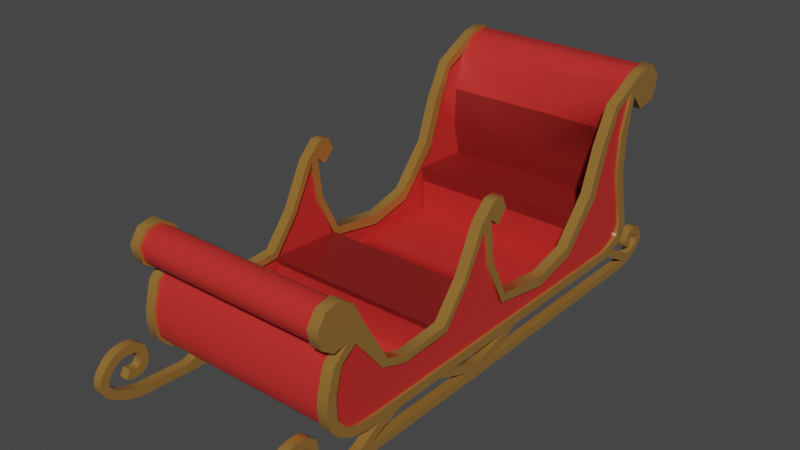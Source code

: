 # Source: Sledge.blend  (saved by Blender 4.0.36; exported with 4.5.12 LTS)
import bpy
from mathutils import Matrix  # noqa: F401  (used for matrix-valued properties, if any)

bpy.ops.wm.read_factory_settings(use_empty=True)
scene = bpy.context.scene
scene.name = 'Scene'

# ---- collections
col_collection = bpy.data.collections.new('Collection'); scene.collection.children.link(col_collection)

# ---- materials (node trees are filled in below, after node groups)
mat_red = bpy.data.materials.new('Red')
mat_red.alpha_threshold = 0.0
mat_red.use_transparent_shadow = False
mat_red.roughness = 0.5
mat_red.line_color = (0.0, 0.0, 0.0, 1.0)
mat_gold = bpy.data.materials.new('Gold')
mat_gold.use_transparent_shadow = False
mat_red2 = bpy.data.materials.new('Red2')
mat_red2.alpha_threshold = 0.0
mat_red2.use_transparent_shadow = False
mat_red2.roughness = 0.5
mat_red2.line_color = (0.0, 0.0, 0.0, 1.0)

# ---- node groups
ng_auto_smooth = bpy.data.node_groups.new('Auto Smooth', 'GeometryNodeTree')
_s = ng_auto_smooth.interface.new_socket(name='Geometry', in_out='OUTPUT', socket_type='NodeSocketGeometry')
_s = ng_auto_smooth.interface.new_socket(name='Geometry', in_out='INPUT', socket_type='NodeSocketGeometry')
_s = ng_auto_smooth.interface.new_socket(name='Angle', in_out='INPUT', socket_type='NodeSocketFloat')
_s.subtype = 'ANGLE'
_s.min_value = 0.0
_s.max_value = 3.142
ng_auto_smooth.is_modifier = True
_N = ng_auto_smooth.nodes; _L = ng_auto_smooth.links
n0 = _N.new('NodeGroupOutput'); n0.name = 'Group Output'; n0.location = (480, -100)
n1 = _N.new('NodeGroupInput'); n1.name = 'Group Input'; n1.location = (-420, -300)
n2 = _N.new('NodeGroupInput'); n2.name = 'Group Input.001'; n2.location = (-60, -100)
n3 = _N.new('GeometryNodeSetShadeSmooth'); n3.name = 'Set Shade Smooth'; n3.location = (120, -100)
n3.domain = 'EDGE'
n4 = _N.new('GeometryNodeSetShadeSmooth'); n4.name = 'Set Shade Smooth.001'; n4.location = (300, -100)
n5 = _N.new('GeometryNodeInputMeshEdgeAngle'); n5.name = 'Edge Angle'; n5.location = (-420, -220)
n6 = _N.new('GeometryNodeInputEdgeSmooth'); n6.name = 'Is Edge Smooth'; n6.location = (-60, -160)
n7 = _N.new('GeometryNodeInputShadeSmooth'); n7.name = 'Is Face Smooth'; n7.location = (-240, -340)
n8 = _N.new('FunctionNodeBooleanMath'); n8.name = 'Boolean Math'; n8.location = (-60, -220)
n9 = _N.new('FunctionNodeCompare'); n9.name = 'Compare'; n9.location = (-240, -180)
n9.operation = 'LESS_EQUAL'
_L.new(n5.outputs[0], n9.inputs[0])
_L.new(n4.outputs[0], n0.inputs[0])
_L.new(n1.outputs[1], n9.inputs[1])
_L.new(n9.outputs[0], n8.inputs[0])
_L.new(n7.outputs[0], n8.inputs[1])
_L.new(n2.outputs[0], n3.inputs[0])
_L.new(n6.outputs[0], n3.inputs[1])
_L.new(n3.outputs[0], n4.inputs[0])
_L.new(n8.outputs[0], n3.inputs[2])
n0.is_active_output = True

# ---- material node trees
mat_red.use_nodes = True; mat_red.node_tree.nodes.clear()
_N = mat_red.node_tree.nodes; _L = mat_red.node_tree.links
n0 = _N.new('ShaderNodeOutputMaterial'); n0.name = 'Material Output'; n0.location = (300, 300)
n1 = _N.new('ShaderNodeBsdfPrincipled'); n1.name = 'Principled BSDF'; n1.location = (10, 300)
n1.distribution = 'GGX'
n1.subsurface_method = 'RANDOM_WALK_SKIN'
n1.inputs[0].default_value = (0.5628, 0.02946, 0.02559, 1.0)
n1.inputs[2].default_value = 0.2938
n1.inputs[3].default_value = 1.45
n1.inputs[13].default_value = 0.2835
n1.inputs[27].default_value = (0.0, 0.0, 0.0, 1.0)
n1.inputs[28].default_value = 1.0
_L.new(n1.outputs[0], n0.inputs[0])
n0.is_active_output = True
mat_gold.use_nodes = True; mat_gold.node_tree.nodes.clear()
_N = mat_gold.node_tree.nodes; _L = mat_gold.node_tree.links
n0 = _N.new('ShaderNodeBsdfPrincipled'); n0.name = 'Principled BSDF'; n0.location = (10, 300)
n0.inputs[0].default_value = (0.4327, 0.2224, 0.05035, 1.0)
n0.inputs[1].default_value = 0.3857
n0.inputs[2].default_value = 0.1807
n0.inputs[3].default_value = 1.45
n0.inputs[13].default_value = 0.9021
n1 = _N.new('ShaderNodeOutputMaterial'); n1.name = 'Material Output'; n1.location = (300, 300)
_L.new(n0.outputs[0], n1.inputs[0])
n1.is_active_output = True
mat_red2.use_nodes = True; mat_red2.node_tree.nodes.clear()
_N = mat_red2.node_tree.nodes; _L = mat_red2.node_tree.links
n0 = _N.new('ShaderNodeOutputMaterial'); n0.name = 'Material Output'; n0.location = (300, 300)
n1 = _N.new('ShaderNodeBsdfPrincipled'); n1.name = 'Principled BSDF'; n1.location = (10, 300)
n1.distribution = 'GGX'
n1.subsurface_method = 'RANDOM_WALK_SKIN'
n1.inputs[0].default_value = (0.2329, 0.01454, 0.01282, 1.0)
n1.inputs[2].default_value = 0.2938
n1.inputs[3].default_value = 1.45
n1.inputs[13].default_value = 0.2835
n1.inputs[27].default_value = (0.0, 0.0, 0.0, 1.0)
n1.inputs[28].default_value = 1.0
_L.new(n1.outputs[0], n0.inputs[0])
n0.is_active_output = True

# ---- world
world_world = bpy.data.worlds.new('World'); scene.world = world_world
world_world.use_nodes = True; world_world.node_tree.nodes.clear()
_N = world_world.node_tree.nodes; _L = world_world.node_tree.links
n0 = _N.new('ShaderNodeOutputWorld'); n0.name = 'World Output'; n0.location = (300, 300)
n1 = _N.new('ShaderNodeBackground'); n1.name = 'Background'; n1.location = (10, 300)
n1.inputs[0].default_value = (0.05088, 0.05088, 0.05088, 1.0)
_L.new(n1.outputs[0], n0.inputs[0])
n0.is_active_output = True
world_world.color = (0.05088, 0.05088, 0.05088)
world_world.use_sun_shadow = False
world_world.sun_shadow_jitter_overblur = 0.0

# ---- meshes
me_cube_001 = bpy.data.meshes.new('Cube.001')
me_cube_001.from_pydata([(-1.334, -1.86, 0.2987), (-1.334, 2.739, 0.2987), (-1.334, -2.111, 0.3448), (-1.334, -2.305, 0.4487), (-1.334, -2.427, 0.5898), (-1.334, -2.459, 0.7867), (-1.334, -2.446, 0.9586), (-1.334, -2.357, 1.271), (-1.334, -2.136, 1.473), (-1.334, -2.34, 1.436), (-1.334, -2.51, 1.553), (-1.334, -2.547, 1.757), (-1.334, -2.43, 1.928), (-1.334, -2.226, 1.965), (-1.334, -2.055, 1.848), (-1.334, -1.906, 1.559), (-1.334, -1.578, 0.9993), (-1.334, -1.276, 0.8806), (-1.334, -0.6591, 0.9173), (-1.334, -0.3268, 1.325), (-1.334, -0.04333, 1.881), (-1.334, 0.158, 2.071), (-1.334, 0.3107, 2.082), (-1.334, 0.3897, 1.912), (-1.334, 0.2463, 1.757), (-1.334, -2.018, 1.644), (-1.334, 0.1899, 1.341), (-1.334, 0.4447, 0.8252), (-1.334, 1.208, 0.7224), (-1.334, 1.725, 0.8515), (-1.334, 2.19, 1.39), (-1.334, 2.392, 1.944), (-1.334, 2.637, 2.4), (-1.334, 3.164, 2.67), (-1.334, 3.444, 2.724), (-1.334, 3.63, 2.508), (-1.334, 3.536, 2.239), (-1.334, 3.256, 2.186), (-1.334, 3.07, 2.402), (-1.334, 2.969, 1.922), (-1.334, 2.967, 1.4), (-1.334, 3.071, 0.9731), (-1.334, 3.144, 0.6534), (-1.334, 3.11, 0.4713), (-1.334, 2.967, 0.3904), (-1.334, -1.789, 0.4209), (-1.334, 2.643, 0.4204), (-1.334, -2.051, 0.4413), (-1.334, -2.199, 0.5189), (-1.334, -2.312, 0.6552), (-1.334, -2.326, 0.8081), (-1.334, -2.323, 0.9538), (-1.334, -2.239, 1.26), (-1.334, -2.039, 1.401), (-1.334, -1.656, 0.9252), (-1.334, -1.31, 0.7979), (-1.334, -0.6182, 0.8289), (-1.334, -0.2792, 1.263), (-1.334, 0.03392, 1.844), (-1.334, 0.112, 1.3), (-1.334, 0.3929, 0.7263), (-1.334, 1.177, 0.583), (-1.334, 1.766, 0.7156), (-1.334, 2.302, 1.302), (-1.334, 2.499, 1.875), (-1.334, 2.693, 2.309), (-1.334, 3.005, 2.487), (-1.334, 2.833, 1.972), (-1.334, 2.817, 1.441), (-1.334, 2.923, 1.005), (-1.334, 2.992, 0.7035), (-1.334, 2.948, 0.5444), (-1.334, 2.815, 0.4772), (-1.334, -2.279, 1.705), (-1.334, 3.35, 2.46), (-1.337, 0.2354, 1.939), (-1.334, 0.1183, 1.871), (-1.334, -1.349, 0.2987), (-1.334, -0.7226, 0.2987), (-1.334, 0.4066, 0.2987), (-1.334, 1.206, 0.2987), (-1.334, 1.717, 0.2987), (-1.334, 2.228, 0.2987), (-1.334, -1.297, 0.4208), (-1.334, -0.6976, 0.4208), (-1.334, 0.3906, 0.4206), (-1.334, 1.166, 0.4205), (-1.334, 1.658, 0.4205), (-1.334, 2.151, 0.4204), (-1.299, -1.789, 0.4209), (-1.299, 2.643, 0.4204), (-1.299, -2.051, 0.4413), (-1.299, -2.199, 0.5189), (-1.299, -2.312, 0.6553), (-1.299, -2.326, 0.8081), (-1.299, -2.323, 0.9538), (-1.299, -2.239, 1.26), (-1.299, -2.039, 1.401), (-1.299, -1.656, 0.9252), (-1.299, -1.313, 0.7965), (-1.299, -0.6182, 0.8289), (-1.299, -0.2792, 1.263), (-1.299, 0.03392, 1.844), (-1.299, 0.112, 1.3), (-1.299, 0.3929, 0.7263), (-1.299, 1.177, 0.583), (-1.299, 1.766, 0.7156), (-1.299, 2.302, 1.302), (-1.299, 2.499, 1.875), (-1.299, 2.693, 2.309), (-1.299, 3.005, 2.487), (-1.299, 2.833, 1.972), (-1.299, 2.817, 1.441), (-1.299, 2.923, 1.005), (-1.299, 2.992, 0.7035), (-1.299, 2.948, 0.5444), (-1.299, 2.815, 0.4772), (-1.299, -1.297, 0.4208), (-1.299, -0.6976, 0.4208), (-1.299, 0.3906, 0.4206), (-1.299, 1.166, 0.4205), (-1.299, 1.658, 0.4205), (-1.299, 2.151, 0.4204), (-1.199, -1.86, 0.2987), (-1.199, 2.739, 0.2987), (-1.199, -2.111, 0.3448), (-1.199, -2.305, 0.4487), (-1.199, -2.428, 0.591), (-1.199, -2.459, 0.7875), (-1.199, -2.446, 0.9586), (-1.199, -2.357, 1.271), (-1.199, -2.136, 1.473), (-1.199, -2.34, 1.436), (-1.199, -2.51, 1.553), (-1.199, -2.547, 1.757), (-1.199, -2.43, 1.928), (-1.199, -2.226, 1.965), (-1.199, -2.055, 1.848), (-1.199, -1.906, 1.559), (-1.199, -1.578, 0.9993), (-1.199, -1.276, 0.8806), (-1.199, -0.6591, 0.9173), (-1.199, -0.3268, 1.325), (-1.199, -0.04333, 1.881), (-1.199, 0.158, 2.071), (-1.199, 0.3107, 2.082), (-1.199, 0.3897, 1.912), (-1.199, 0.2463, 1.757), (-1.199, 0.1899, 1.341), (-1.199, 0.4447, 0.8252), (-1.199, 1.208, 0.7224), (-1.199, 1.725, 0.8515), (-1.199, 2.19, 1.39), (-1.199, 2.392, 1.944), (-1.199, 2.637, 2.4), (-1.199, 3.164, 2.67), (-1.199, 3.444, 2.724), (-1.199, 3.63, 2.508), (-1.199, 3.536, 2.239), (-1.199, 3.256, 2.186), (-1.199, 3.07, 2.402), (-1.199, 2.969, 1.922), (-1.199, 2.967, 1.4), (-1.199, 3.071, 0.9731), (-1.199, 3.144, 0.6534), (-1.199, 3.11, 0.4713), (-1.199, 2.967, 0.3904), (-1.199, -1.789, 0.4209), (-1.199, 2.643, 0.4204), (-1.199, -2.051, 0.4413), (-1.199, -2.199, 0.5189), (-1.199, -2.312, 0.6553), (-1.199, -2.326, 0.8081), (-1.199, -2.323, 0.9538), (-1.199, -2.239, 1.26), (-1.199, -2.039, 1.401), (-1.199, -1.656, 0.9252), (-1.199, -1.31, 0.7979), (-1.199, -0.6182, 0.8289), (-1.199, -0.2792, 1.263), (-1.199, 0.03392, 1.844), (-1.199, 0.112, 1.3), (-1.199, 0.3929, 0.7263), (-1.199, 1.177, 0.583), (-1.199, 1.766, 0.7156), (-1.199, 2.302, 1.302), (-1.199, 2.499, 1.875), (-1.199, 2.693, 2.309), (-1.199, 3.034, 2.471), (-1.207, 2.825, 1.442), (-1.207, 2.931, 1.007), (-1.199, 2.992, 0.7035), (-1.199, 2.948, 0.5444), (-1.199, 2.815, 0.4772), (-1.196, 0.2354, 1.939), (-1.199, 0.1183, 1.871), (-1.199, -1.349, 0.2987), (-1.199, -0.7226, 0.2987), (-1.199, 0.4066, 0.2987), (-1.199, 1.206, 0.2987), (-1.199, 1.717, 0.2987), (-1.199, 2.228, 0.2987), (-1.199, -1.297, 0.4208), (-1.199, -0.6976, 0.4208), (-1.199, 0.3906, 0.4206), (-1.199, 1.166, 0.4205), (-1.199, 1.658, 0.4205), (-1.199, 2.151, 0.4204), (-1.234, -1.789, 0.4209), (-1.234, 2.643, 0.4204), (-1.234, -2.051, 0.4413), (-1.234, -2.199, 0.5189), (-1.234, -2.312, 0.6553), (-1.234, -2.326, 0.8081), (-1.234, -2.323, 0.9538), (-1.234, -2.239, 1.26), (-1.234, -2.039, 1.401), (-1.234, -1.656, 0.9252), (-1.234, -1.313, 0.7965), (-1.234, -0.6182, 0.8289), (-1.234, -0.2792, 1.263), (-1.234, 0.03392, 1.844), (-1.234, 0.112, 1.3), (-1.234, 0.3929, 0.7263), (-1.234, 1.177, 0.583), (-1.234, 1.766, 0.7156), (-1.234, 2.302, 1.302), (-1.234, 2.499, 1.875), (-1.234, 2.693, 2.309), (-1.234, 3.005, 2.487), (-1.234, 2.992, 0.7035), (-1.234, 2.948, 0.5444), (-1.234, 2.815, 0.4772), (-1.234, -1.297, 0.4208), (-1.234, -0.6976, 0.4208), (-1.234, 0.3906, 0.4206), (-1.234, 1.166, 0.4205), (-1.234, 1.658, 0.4205), (-1.234, 2.151, 0.4204), (-1.266, -1.86, 0.2987), (-1.266, 2.739, 0.2987), (-1.266, -2.111, 0.3448), (-1.266, -2.305, 0.4487), (-1.266, -2.428, 0.591), (-1.266, -2.459, 0.7875), (-1.266, -2.446, 0.9586), (-1.266, -2.357, 1.271), (-1.266, -2.136, 1.473), (-1.266, -2.34, 1.436), (-1.266, -2.51, 1.553), (-1.266, -2.547, 1.757), (-1.266, -2.43, 1.928), (-1.266, -2.226, 1.965), (-1.266, -2.055, 1.848), (-1.266, -1.906, 1.559), (-1.266, -1.578, 0.9993), (-1.266, -1.276, 0.8806), (-1.266, -0.6591, 0.9173), (-1.266, -0.3268, 1.325), (-1.266, -0.04333, 1.881), (-1.266, 0.158, 2.071), (-1.266, 0.3106, 2.082), (-1.266, 0.3896, 1.912), (-1.266, 0.2463, 1.757), (-1.266, 0.1899, 1.341), (-1.266, 0.4447, 0.8252), (-1.266, 1.208, 0.7224), (-1.266, 1.725, 0.8515), (-1.266, 2.19, 1.39), (-1.266, 2.392, 1.944), (-1.266, 2.637, 2.4), (-1.266, 3.164, 2.67), (-1.266, 3.444, 2.724), (-1.266, 3.63, 2.508), (-1.266, 3.536, 2.239), (-1.266, 3.256, 2.186), (-1.266, 3.07, 2.402), (-1.266, 2.969, 1.922), (-1.266, 2.967, 1.4), (-1.266, 3.071, 0.9731), (-1.266, 3.144, 0.6534), (-1.266, 3.11, 0.4713), (-1.266, 2.967, 0.3904), (-1.266, 0.1183, 1.871), (-1.266, 2.228, 0.2987), (-1.266, 1.717, 0.2987), (-1.266, 1.206, 0.2987), (-1.266, 0.4066, 0.2987), (-1.266, -1.349, 0.2987), (-1.266, -0.7226, 0.2987), (-1.199, 2.228, 0.3316), (-1.199, 2.733, 0.331), (-1.199, -2.1, 0.3758), (-1.199, -1.857, 0.3315), (-1.199, -2.284, 0.4744), (-1.199, -2.398, 0.6049), (-1.199, -2.426, 0.7888), (-1.199, -2.414, 0.9528), (-1.199, -2.329, 1.253), (-1.199, -2.106, 1.488), (-1.199, -2.333, 1.468), (-1.199, -2.482, 1.571), (-1.199, -2.515, 1.75), (-1.199, -2.412, 1.9), (-1.199, -2.233, 1.933), (-1.199, -2.08, 1.826), (-1.199, -1.939, 1.563), (-1.105e-06, 3.433, 2.693), (-1.199, 3.433, 2.693), (-1.199, 3.181, 2.642), (-1.199, 3.598, 2.502), (-1.199, 3.515, 2.264), (-1.199, 3.267, 2.217), (-1.199, 3.062, 2.434), (-1.199, 2.936, 1.926), (-1.199, 2.934, 1.396), (-1.199, 3.039, 0.9656), (-1.199, 3.111, 0.6527), (-1.199, 3.083, 0.4904), (-1.199, 2.952, 0.4201), (-1.199, 2.151, 0.3875), (-1.199, 2.648, 0.3879), (-1.199, -2.06, 0.4096), (-1.199, -1.79, 0.388), (-1.199, -2.22, 0.4933), (-1.199, -2.342, 0.6428), (-1.199, -2.359, 0.8069), (-1.199, -2.356, 0.9585), (-1.199, -2.266, 1.279), (-1.199, -2.061, 1.426), (-1.207, 2.841, 1.97), (-1.199, 3.025, 0.7028), (-1.199, 2.974, 0.5235), (-1.199, 2.828, 0.4468), (-2.201e-07, -2.426, 0.7888), (-1.067e-06, 3.181, 2.642), (-2.243e-07, -2.398, 0.6049), (-2.415e-07, -2.284, 0.4744), (-2.692e-07, -2.1, 0.3758), (-1.199, 0.4066, 0.3316), (-6.478e-07, 0.4066, 0.3316), (-8.367e-07, 1.658, 0.3876), (-1.199, 1.658, 0.3876), (-7.624e-07, 1.166, 0.3876), (-1.199, 1.166, 0.3876), (-1.199, 0.3906, 0.3877), (-2.752e-07, -2.061, 1.426), (-4.81e-07, -0.6976, 0.3879), (-1.199, -0.6976, 0.3879), (-2.443e-07, -2.266, 1.279), (-3.906e-07, -1.297, 0.3879), (-1.199, -1.297, 0.3879), (-2.306e-07, -2.356, 0.9585), (-9.228e-07, 2.228, 0.3316), (-1.044e-06, 3.034, 2.471), (-1.019e-06, 2.866, 1.966), (-2.302e-07, -2.359, 0.8069), (-7.685e-07, 1.206, 0.3316), (-1.199, 1.206, 0.3316), (-1.199, 1.717, 0.3316), (-8.456e-07, 1.717, 0.3316), (-2.327e-07, -2.342, 0.6429), (-1.199, -0.7226, 0.3316), (-4.772e-07, -0.7226, 0.3316), (-2.512e-07, -2.22, 0.4933), (-3.059e-07, -1.857, 0.3315), (-1.199, -1.349, 0.3316), (-3.826e-07, -1.349, 0.3316), (-3.16e-07, -1.79, 0.388), (-2.754e-07, -2.06, 0.4096), (-9.111e-07, 2.151, 0.3875), (-9.99e-07, 2.733, 0.331), (-1.032e-06, 2.952, 0.4201), (-2.936e-07, -1.939, 1.563), (-1.052e-06, 3.083, 0.4904), (-2.723e-07, -2.08, 1.826), (-2.492e-07, -2.233, 1.933), (-1.056e-06, 3.111, 0.6527), (-1.045e-06, 3.039, 0.9656), (-2.219e-07, -2.414, 0.9528), (-2.347e-07, -2.329, 1.253), (-2.683e-07, -2.106, 1.488), (-2.341e-07, -2.333, 1.468), (-2.115e-07, -2.482, 1.571), (-2.066e-07, -2.515, 1.75), (-2.222e-07, -2.412, 1.9), (-1.13e-06, 3.598, 2.502), (-1.117e-06, 3.515, 2.264), (-1.08e-06, 3.267, 2.217), (-1.049e-06, 3.062, 2.434), (-1.03e-06, 2.936, 1.926), (-1.029e-06, 2.934, 1.396), (-1.017e-06, 2.85, 1.445), (-1.033e-06, 2.955, 1.012), (-6.453e-07, 0.3906, 0.3877), (-1.199, -0.5944, 0.7313), (-1.199, 0.3691, 0.7868), (-4.966e-07, -0.5944, 0.7313), (-6.421e-07, 0.3691, 0.7868), (-1.199, -0.654, 0.8427), (-4.876e-07, -0.654, 0.8427), (-1.199, 2.11, 1.058), (-9.049e-07, 2.11, 1.058), (-1.199, 2.151, 0.8531), (-9.111e-07, 2.151, 0.8531), (1.334, -1.86, 0.2987), (1.334, 2.739, 0.2987), (1.334, -2.111, 0.3448), (1.334, -2.305, 0.4487), (1.334, -2.427, 0.5898), (1.334, -2.459, 0.7867), (1.334, -2.446, 0.9586), (1.334, -2.357, 1.271), (1.334, -2.136, 1.473), (1.334, -2.34, 1.436), (1.334, -2.51, 1.553), (1.334, -2.547, 1.757), (1.334, -2.43, 1.928), (1.334, -2.226, 1.965), (1.334, -2.055, 1.848), (1.334, -1.906, 1.559), (1.334, -1.578, 0.9993), (1.334, -1.276, 0.8806), (1.334, -0.6591, 0.9173), (1.334, -0.3268, 1.325), (1.334, -0.04333, 1.881), (1.334, 0.158, 2.071), (1.334, 0.3107, 2.082), (1.334, 0.3897, 1.912), (1.334, 0.2463, 1.757), (1.334, -2.018, 1.644), (1.334, 0.1899, 1.341), (1.334, 0.4447, 0.8252), (1.334, 1.208, 0.7224), (1.334, 1.725, 0.8515), (1.334, 2.19, 1.39), (1.334, 2.392, 1.944), (1.334, 2.637, 2.4), (1.334, 3.164, 2.67), (1.334, 3.444, 2.724), (1.334, 3.63, 2.508), (1.334, 3.536, 2.239), (1.334, 3.256, 2.186), (1.334, 3.07, 2.402), (1.334, 2.969, 1.922), (1.334, 2.967, 1.4), (1.334, 3.071, 0.9731), (1.334, 3.144, 0.6534), (1.334, 3.11, 0.4713), (1.334, 2.967, 0.3904), (1.334, -1.789, 0.4209), (1.334, 2.643, 0.4204), (1.334, -2.051, 0.4413), (1.334, -2.199, 0.5189), (1.334, -2.312, 0.6552), (1.334, -2.326, 0.8081), (1.334, -2.323, 0.9538), (1.334, -2.239, 1.26), (1.334, -2.039, 1.401), (1.334, -1.656, 0.9252), (1.334, -1.31, 0.7979), (1.334, -0.6182, 0.8289), (1.334, -0.2792, 1.263), (1.334, 0.03392, 1.844), (1.334, 0.112, 1.3), (1.334, 0.3929, 0.7263), (1.334, 1.177, 0.583), (1.334, 1.766, 0.7156), (1.334, 2.302, 1.302), (1.334, 2.499, 1.875), (1.334, 2.693, 2.309), (1.334, 3.005, 2.487), (1.334, 2.833, 1.972), (1.334, 2.817, 1.441), (1.334, 2.923, 1.005), (1.334, 2.992, 0.7035), (1.334, 2.948, 0.5444), (1.334, 2.815, 0.4772), (1.334, -2.279, 1.705), (1.334, 3.35, 2.46), (1.337, 0.2354, 1.939), (1.334, 0.1183, 1.871), (1.334, -1.349, 0.2987), (1.334, -0.7226, 0.2987), (1.334, 0.4066, 0.2987), (1.334, 1.206, 0.2987), (1.334, 1.717, 0.2987), (1.334, 2.228, 0.2987), (1.334, -1.297, 0.4208), (1.334, -0.6976, 0.4208), (1.334, 0.3906, 0.4206), (1.334, 1.166, 0.4205), (1.334, 1.658, 0.4205), (1.334, 2.151, 0.4204), (1.299, -1.789, 0.4209), (1.299, 2.643, 0.4204), (1.299, -2.051, 0.4413), (1.299, -2.199, 0.5189), (1.299, -2.312, 0.6553), (1.299, -2.326, 0.8081), (1.299, -2.323, 0.9538), (1.299, -2.239, 1.26), (1.299, -2.039, 1.401), (1.299, -1.656, 0.9252), (1.299, -1.313, 0.7965), (1.299, -0.6182, 0.8289), (1.299, -0.2792, 1.263), (1.299, 0.03392, 1.844), (1.299, 0.112, 1.3), (1.299, 0.3929, 0.7263), (1.299, 1.177, 0.583), (1.299, 1.766, 0.7156), (1.299, 2.302, 1.302), (1.299, 2.499, 1.875), (1.299, 2.693, 2.309), (1.299, 3.005, 2.487), (1.299, 2.833, 1.972), (1.299, 2.817, 1.441), (1.299, 2.923, 1.005), (1.299, 2.992, 0.7035), (1.299, 2.948, 0.5444), (1.299, 2.815, 0.4772), (1.299, -1.297, 0.4208), (1.299, -0.6976, 0.4208), (1.299, 0.3906, 0.4206), (1.299, 1.166, 0.4205), (1.299, 1.658, 0.4205), (1.299, 2.151, 0.4204), (1.199, -1.86, 0.2987), (1.199, 2.739, 0.2987), (1.199, -2.111, 0.3448), (1.199, -2.305, 0.4487), (1.199, -2.428, 0.591), (1.199, -2.459, 0.7875), (1.199, -2.446, 0.9586), (1.199, -2.357, 1.271), (1.199, -2.136, 1.473), (1.199, -2.34, 1.436), (1.199, -2.51, 1.553), (1.199, -2.547, 1.757), (1.199, -2.43, 1.928), (1.199, -2.226, 1.965), (1.199, -2.055, 1.848), (1.199, -1.906, 1.559), (1.199, -1.578, 0.9993), (1.199, -1.276, 0.8806), (1.199, -0.6591, 0.9173), (1.199, -0.3268, 1.325), (1.199, -0.04333, 1.881), (1.199, 0.158, 2.071), (1.199, 0.3107, 2.082), (1.199, 0.3897, 1.912), (1.199, 0.2463, 1.757), (1.199, 0.1899, 1.341), (1.199, 0.4447, 0.8252), (1.199, 1.208, 0.7224), (1.199, 1.725, 0.8515), (1.199, 2.19, 1.39), (1.199, 2.392, 1.944), (1.199, 2.637, 2.4), (1.199, 3.164, 2.67), (1.199, 3.444, 2.724), (1.199, 3.63, 2.508), (1.199, 3.536, 2.239), (1.199, 3.256, 2.186), (1.199, 3.07, 2.402), (1.199, 2.969, 1.922), (1.199, 2.967, 1.4), (1.199, 3.071, 0.9731), (1.199, 3.144, 0.6534), (1.199, 3.11, 0.4713), (1.199, 2.967, 0.3904), (1.199, -1.789, 0.4209), (1.199, 2.643, 0.4204), (1.199, -2.051, 0.4413), (1.199, -2.199, 0.5189), (1.199, -2.312, 0.6553), (1.199, -2.326, 0.8081), (1.199, -2.323, 0.9538), (1.199, -2.239, 1.26), (1.199, -2.039, 1.401), (1.199, -1.656, 0.9252), (1.199, -1.31, 0.7979), (1.199, -0.6182, 0.8289), (1.199, -0.2792, 1.263), (1.199, 0.03392, 1.844), (1.199, 0.112, 1.3), (1.199, 0.3929, 0.7263), (1.199, 1.177, 0.583), (1.199, 1.766, 0.7156), (1.199, 2.302, 1.302), (1.199, 2.499, 1.875), (1.199, 2.693, 2.309), (1.207, 2.825, 1.442), (1.207, 2.931, 1.007), (1.199, 2.992, 0.7035), (1.199, 2.948, 0.5444), (1.199, 2.815, 0.4772), (1.196, 0.2354, 1.939), (1.199, 0.1183, 1.871), (1.199, -1.349, 0.2987), (1.199, -0.7226, 0.2987), (1.199, 0.4066, 0.2987), (1.199, 1.206, 0.2987), (1.199, 1.717, 0.2987), (1.199, 2.228, 0.2987), (1.199, -1.297, 0.4208), (1.199, -0.6976, 0.4208), (1.199, 0.3906, 0.4206), (1.199, 1.166, 0.4205), (1.199, 1.658, 0.4205), (1.199, 2.151, 0.4204), (1.234, -1.789, 0.4209), (1.234, 2.643, 0.4204), (1.234, -2.051, 0.4413), (1.234, -2.199, 0.5189), (1.234, -2.312, 0.6553), (1.234, -2.326, 0.8081), (1.234, -2.323, 0.9538), (1.234, -2.239, 1.26), (1.234, -2.039, 1.401), (1.234, -1.656, 0.9252), (1.234, -1.313, 0.7965), (1.234, -0.6182, 0.8289), (1.234, -0.2792, 1.263), (1.234, 0.03392, 1.844), (1.234, 0.112, 1.3), (1.234, 0.3929, 0.7263), (1.234, 1.177, 0.583), (1.234, 1.766, 0.7156), (1.234, 2.302, 1.302), (1.234, 2.499, 1.875), (1.234, 2.693, 2.309), (1.234, 3.005, 2.487), (1.234, 2.992, 0.7035), (1.234, 2.948, 0.5444), (1.234, 2.815, 0.4772), (1.234, -1.297, 0.4208), (1.234, -0.6976, 0.4208), (1.234, 0.3906, 0.4206), (1.234, 1.166, 0.4205), (1.234, 1.658, 0.4205), (1.234, 2.151, 0.4204), (1.266, -1.86, 0.2987), (1.266, 2.739, 0.2987), (1.266, -2.111, 0.3448), (1.266, -2.305, 0.4487), (1.266, -2.428, 0.591), (1.266, -2.459, 0.7875), (1.266, -2.446, 0.9586), (1.266, -2.357, 1.271), (1.266, -2.136, 1.473), (1.266, -2.34, 1.436), (1.266, -2.51, 1.553), (1.266, -2.547, 1.757), (1.266, -2.43, 1.928), (1.266, -2.226, 1.965), (1.266, -2.055, 1.848), (1.266, -1.906, 1.559), (1.266, -1.578, 0.9993), (1.266, -1.276, 0.8806), (1.266, -0.6591, 0.9173), (1.266, -0.3268, 1.325), (1.266, -0.04333, 1.881), (1.266, 0.158, 2.071), (1.266, 0.3106, 2.082), (1.266, 0.3896, 1.912), (1.266, 0.2463, 1.757), (1.266, 0.1899, 1.341), (1.266, 0.4447, 0.8252), (1.266, 1.208, 0.7224), (1.266, 1.725, 0.8515), (1.266, 2.19, 1.39), (1.266, 2.392, 1.944), (1.266, 2.637, 2.4), (1.266, 3.164, 2.67), (1.266, 3.444, 2.724), (1.266, 3.63, 2.508), (1.266, 3.536, 2.239), (1.266, 3.256, 2.186), (1.266, 3.07, 2.402), (1.266, 2.969, 1.922), (1.266, 2.967, 1.4), (1.266, 3.071, 0.9731), (1.266, 3.144, 0.6534), (1.266, 3.11, 0.4713), (1.266, 2.967, 0.3904), (1.266, 0.1183, 1.871), (1.266, 2.228, 0.2987), (1.266, 1.717, 0.2987), (1.266, 1.206, 0.2987), (1.266, 0.4066, 0.2987), (1.266, -1.349, 0.2987), (1.266, -0.7226, 0.2987), (1.199, 2.228, 0.3316), (1.199, 2.733, 0.331), (1.199, -2.1, 0.3758), (1.199, -1.857, 0.3315), (1.199, -2.284, 0.4744), (1.199, -2.398, 0.6049), (1.199, -2.426, 0.7888), (1.199, -2.414, 0.9528), (1.199, -2.329, 1.253), (1.199, -2.106, 1.488), (1.199, -2.333, 1.468), (1.199, -2.482, 1.571), (1.199, -2.515, 1.75), (1.199, -2.412, 1.9), (1.199, -2.233, 1.933), (1.199, -2.08, 1.826), (1.199, -1.939, 1.563), (1.199, 3.433, 2.693), (1.199, 3.181, 2.642), (1.199, 3.598, 2.502), (1.199, 3.515, 2.264), (1.199, 3.267, 2.217), (1.199, 3.062, 2.434), (1.199, 2.936, 1.926), (1.199, 2.934, 1.396), (1.199, 3.039, 0.9656), (1.199, 3.111, 0.6527), (1.199, 3.083, 0.4904), (1.199, 2.952, 0.4201), (1.199, 2.151, 0.3875), (1.199, 2.648, 0.3879), (1.199, -2.06, 0.4096), (1.199, -1.79, 0.388), (1.199, -2.22, 0.4933), (1.199, -2.342, 0.6428), (1.199, -2.359, 0.8069), (1.199, -2.356, 0.9585), (1.199, -2.266, 1.279), (1.199, -2.061, 1.426), (1.207, 2.841, 1.97), (1.199, 3.025, 0.7028), (1.199, 2.974, 0.5235), (1.199, 2.828, 0.4468), (1.199, 0.4066, 0.3316), (1.199, 1.658, 0.3876), (1.199, 3.034, 2.471), (1.199, 1.166, 0.3876), (1.199, 0.3906, 0.3877), (1.199, -0.6976, 0.3879), (1.199, -1.297, 0.3879), (1.199, 1.206, 0.3316), (1.199, 1.717, 0.3316), (1.199, -0.7226, 0.3316), (1.199, -1.349, 0.3316), (1.199, -0.5944, 0.7313), (1.199, 0.3691, 0.7868), (1.199, -0.654, 0.8427), (1.199, 2.11, 1.058), (1.199, 2.151, 0.8531)], [], [(18, 56, 55, 17), (44, 72, 71, 43), (5, 50, 49, 4), (32, 65, 64, 31), (19, 57, 56, 18), (1, 46, 72, 44), (6, 51, 50, 5), (33, 66, 65, 32), (20, 58, 57, 19), (7, 52, 51, 6), (8, 53, 52, 7), (26, 59, 58, 76), (39, 67, 66, 38), (27, 60, 59, 26), (40, 68, 67, 39), (82, 88, 46, 1), (28, 61, 60, 27), (41, 69, 68, 40), (2, 47, 45, 0), (29, 62, 61, 28), (16, 54, 53, 15), (42, 70, 69, 41), (3, 48, 47, 2), (30, 63, 62, 29), (17, 55, 54, 16), (43, 71, 70, 42), (4, 49, 48, 3), (31, 64, 63, 30), (14, 73, 13), (12, 73, 11), (10, 73, 9), (13, 73, 12), (11, 73, 10), (9, 73, 8), (53, 8, 15), (24, 75, 23), (23, 75, 22), (22, 75, 21), (75, 76, 21), (14, 25, 73), (73, 25, 8), (37, 74, 36), (36, 74, 35), (35, 74, 34), (38, 74, 37), (66, 33, 38), (15, 25, 14), (24, 76, 75), (8, 25, 15), (20, 21, 76, 58), (34, 74, 33), (33, 74, 38), (288, 239, 0, 77), (239, 241, 2, 0), (241, 242, 3, 2), (242, 243, 4, 3), (243, 244, 5, 4), (244, 245, 6, 5), (245, 246, 7, 6), (246, 247, 8, 7), (247, 248, 9, 8), (248, 249, 10, 9), (249, 250, 11, 10), (250, 251, 12, 11), (251, 252, 13, 12), (252, 253, 14, 13), (253, 254, 15, 14), (254, 255, 16, 15), (255, 256, 17, 16), (256, 257, 18, 17), (257, 258, 19, 18), (258, 259, 20, 19), (259, 260, 21, 20), (260, 261, 22, 21), (261, 262, 23, 22), (262, 263, 24, 23), (264, 265, 27, 26), (265, 266, 28, 27), (266, 267, 29, 28), (267, 268, 30, 29), (268, 269, 31, 30), (269, 270, 32, 31), (271, 272, 34, 33), (272, 273, 35, 34), (273, 274, 36, 35), (274, 275, 37, 36), (275, 276, 38, 37), (276, 277, 39, 38), (277, 278, 40, 39), (278, 279, 41, 40), (279, 280, 42, 41), (280, 281, 43, 42), (281, 282, 44, 43), (282, 240, 1, 44), (122, 90, 46, 88), (91, 89, 45, 47), (92, 91, 47, 48), (93, 92, 48, 49), (94, 93, 49, 50), (95, 94, 50, 51), (96, 95, 51, 52), (97, 96, 52, 53), (110, 109, 65, 66), (99, 98, 54, 55), (100, 99, 55, 56), (101, 100, 56, 57), (102, 101, 57, 58), (104, 103, 59, 60), (105, 104, 60, 61), (106, 105, 61, 62), (107, 106, 62, 63), (108, 107, 63, 64), (109, 108, 64, 65), (112, 111, 67, 68), (113, 112, 68, 69), (114, 113, 69, 70), (115, 114, 70, 71), (116, 115, 71, 72), (90, 116, 72, 46), (98, 97, 53, 54), (103, 102, 58, 59), (270, 271, 33, 32), (111, 110, 66, 67), (263, 283, 76, 24), (283, 264, 26, 76), (89, 117, 83, 45), (117, 118, 84, 83), (118, 119, 85, 84), (119, 120, 86, 85), (120, 121, 87, 86), (121, 122, 88, 87), (240, 284, 82, 1), (284, 285, 81, 82), (285, 286, 80, 81), (286, 287, 79, 80), (287, 289, 78, 79), (289, 288, 77, 78), (0, 45, 83, 77), (77, 83, 84, 78), (78, 84, 85, 79), (79, 85, 86, 80), (80, 86, 87, 81), (81, 87, 88, 82), (98, 95, 96, 97), (103, 104, 100, 101), (102, 103, 101), (95, 98, 94), (94, 98, 93), (93, 98, 92), (92, 98, 91), (91, 98, 89), (117, 89, 98, 99), (118, 117, 99, 100), (100, 104, 119, 118), (120, 119, 104, 105), (121, 120, 105, 106), (122, 107, 90), (90, 107, 116), (116, 107, 115), (115, 107, 114), (110, 111, 109), (111, 112, 108, 109), (112, 113, 107, 108), (114, 107, 113), (122, 121, 106, 107), (141, 140, 177, 178), (126, 125, 292, 294), (203, 202, 351, 348), (154, 153, 186, 187), (142, 141, 178, 179), (125, 123, 293, 292), (202, 167, 323, 351), (155, 154, 187, 188), (143, 142, 179, 180), (201, 124, 291, 290), (200, 201, 290, 359), (148, 195, 180, 181), (174, 175, 329, 328), (149, 148, 181, 182), (199, 200, 359, 358), (173, 174, 328, 327), (150, 149, 182, 183), (196, 197, 362, 366), (151, 150, 183, 184), (139, 138, 175, 176), (172, 173, 327, 326), (123, 196, 366, 293), (152, 151, 184, 185), (140, 139, 176, 177), (171, 172, 326, 325), (170, 171, 325, 324), (153, 152, 185, 186), (169, 170, 324, 322), (167, 169, 322, 323), (168, 207, 320, 321), (124, 166, 319, 291), (166, 165, 318, 319), (165, 164, 317, 318), (164, 163, 316, 317), (147, 146, 194), (146, 145, 194), (145, 144, 194), (194, 144, 195), (163, 162, 315, 316), (162, 161, 314, 315), (161, 160, 313, 314), (160, 159, 312, 313), (159, 158, 311, 312), (158, 157, 310, 311), (157, 156, 308, 310), (156, 155, 309, 308), (147, 194, 195), (155, 188, 309), (143, 180, 195, 144), (193, 168, 321, 333), (192, 193, 333, 332), (288, 196, 123, 239), (239, 123, 125, 241), (241, 125, 126, 242), (242, 126, 127, 243), (243, 127, 128, 244), (244, 128, 129, 245), (245, 129, 130, 246), (246, 130, 131, 247), (247, 131, 132, 248), (248, 132, 133, 249), (249, 133, 134, 250), (250, 134, 135, 251), (251, 135, 136, 252), (252, 136, 137, 253), (253, 137, 138, 254), (254, 138, 139, 255), (255, 139, 140, 256), (256, 140, 141, 257), (257, 141, 142, 258), (258, 142, 143, 259), (259, 143, 144, 260), (260, 144, 145, 261), (261, 145, 146, 262), (262, 146, 147, 263), (264, 148, 149, 265), (265, 149, 150, 266), (266, 150, 151, 267), (267, 151, 152, 268), (268, 152, 153, 269), (269, 153, 154, 270), (271, 155, 156, 272), (272, 156, 157, 273), (273, 157, 158, 274), (274, 158, 159, 275), (275, 159, 160, 276), (276, 160, 161, 277), (277, 161, 162, 278), (278, 162, 163, 279), (279, 163, 164, 280), (280, 164, 165, 281), (281, 165, 166, 282), (282, 166, 124, 240), (238, 207, 168, 209), (210, 169, 167, 208), (211, 170, 169, 210), (212, 171, 170, 211), (213, 172, 171, 212), (214, 173, 172, 213), (215, 174, 173, 214), (216, 175, 174, 215), (229, 188, 187, 228), (218, 177, 176, 217), (219, 178, 177, 218), (220, 179, 178, 219), (221, 180, 179, 220), (223, 182, 181, 222), (224, 183, 182, 223), (225, 184, 183, 224), (226, 185, 184, 225), (227, 186, 185, 226), (228, 187, 186, 227), (230, 191, 190), (231, 192, 191, 230), (232, 193, 192, 231), (209, 168, 193, 232), (217, 176, 175, 216), (222, 181, 180, 221), (270, 154, 155, 271), (330, 188, 229), (263, 147, 195, 283), (283, 195, 148, 264), (208, 167, 202, 233), (233, 202, 203, 234), (234, 203, 204, 235), (235, 204, 205, 236), (236, 205, 206, 237), (237, 206, 207, 238), (240, 124, 201, 284), (284, 201, 200, 285), (285, 200, 199, 286), (286, 199, 198, 287), (287, 198, 197, 289), (289, 197, 196, 288), (191, 192, 332, 331), (138, 137, 305, 306), (190, 191, 331), (137, 136, 304, 305), (136, 135, 303, 304), (217, 216, 215, 214), (222, 220, 219, 223), (221, 220, 222), (214, 213, 217), (213, 212, 217), (212, 211, 217), (211, 210, 217), (210, 208, 217), (233, 218, 217, 208), (234, 219, 218, 233), (219, 234, 235, 223), (236, 224, 223, 235), (237, 225, 224, 236), (238, 209, 226), (209, 232, 226), (232, 231, 226), (231, 230, 226), (229, 228, 330), (330, 228, 227, 189), (189, 227, 226, 190), (230, 190, 226), (238, 226, 225, 237), (135, 134, 302, 303), (134, 133, 301, 302), (133, 132, 300, 301), (203, 348, 347), (132, 131, 299, 300), (198, 199, 358, 339), (131, 130, 298, 299), (197, 198, 339, 362), (130, 129, 297, 298), (129, 128, 296, 297), (175, 138, 306, 329), (207, 206, 342, 320), (128, 127, 295, 296), (206, 205, 344, 342), (127, 126, 294, 295), (205, 204, 345, 344), (297, 296, 334, 379), (308, 309, 335, 307), (296, 295, 336, 334), (329, 306, 373, 346), (309, 188, 354, 335), (295, 294, 337, 336), (345, 348, 347, 394), (294, 292, 338, 337), (339, 358, 357, 340), (292, 293, 365, 338), (362, 339, 340, 363), (320, 342, 341, 370), (290, 291, 371, 353), (342, 344, 343, 341), (344, 345, 394, 343), (328, 329, 346, 349), (348, 351, 350, 347), (327, 328, 349, 352), (351, 323, 368, 350), (326, 327, 352, 356), (359, 290, 353, 360), (188, 330, 355, 354), (325, 326, 356, 361), (358, 359, 360, 357), (324, 325, 361, 364), (366, 362, 363, 367), (322, 324, 364, 369), (293, 366, 367, 365), (323, 322, 369, 368), (291, 319, 372, 371), (319, 318, 374, 372), (332, 333, 321, 331), (306, 305, 375, 373), (318, 317, 377, 374), (320, 190, 331, 321), (305, 304, 376, 375), (317, 316, 378, 377), (310, 308, 307, 386), (298, 297, 379, 380), (311, 310, 386, 387), (299, 298, 380, 381), (312, 311, 387, 388), (300, 299, 381, 382), (313, 312, 388, 389), (301, 300, 382, 383), (314, 313, 389, 390), (302, 301, 383, 384), (330, 189, 392, 355), (315, 314, 390, 391), (303, 302, 384, 385), (189, 190, 393, 392), (316, 315, 391, 378), (304, 303, 385, 376), (190, 320, 403, 401), (396, 395, 399), (345, 204, 394), (394, 204, 396, 398), (204, 203, 395, 396), (203, 347, 397, 395), (396, 399, 400, 398), (395, 397, 400, 399), (404, 402, 401, 403), (402, 393, 190, 401), (370, 404, 403, 320), (423, 422, 460, 461), (449, 448, 476, 477), (410, 409, 454, 455), (437, 436, 469, 470), (424, 423, 461, 462), (406, 449, 477, 451), (411, 410, 455, 456), (438, 437, 470, 471), (425, 424, 462, 463), (412, 411, 456, 457), (413, 412, 457, 458), (431, 481, 463, 464), (444, 443, 471, 472), (432, 431, 464, 465), (445, 444, 472, 473), (487, 406, 451, 493), (433, 432, 465, 466), (446, 445, 473, 474), (407, 405, 450, 452), (434, 433, 466, 467), (421, 420, 458, 459), (447, 446, 474, 475), (408, 407, 452, 453), (435, 434, 467, 468), (422, 421, 459, 460), (448, 447, 475, 476), (409, 408, 453, 454), (436, 435, 468, 469), (419, 418, 478), (417, 416, 478), (415, 414, 478), (418, 417, 478), (416, 415, 478), (414, 413, 478), (458, 420, 413), (429, 428, 480), (428, 427, 480), (427, 426, 480), (480, 426, 481), (419, 478, 430), (478, 413, 430), (442, 441, 479), (441, 440, 479), (440, 439, 479), (443, 442, 479), (471, 443, 438), (420, 419, 430), (429, 480, 481), (413, 420, 430), (425, 463, 481, 426), (439, 438, 479), (438, 443, 479), (692, 482, 405, 643), (643, 405, 407, 645), (645, 407, 408, 646), (646, 408, 409, 647), (647, 409, 410, 648), (648, 410, 411, 649), (649, 411, 412, 650), (650, 412, 413, 651), (651, 413, 414, 652), (652, 414, 415, 653), (653, 415, 416, 654), (654, 416, 417, 655), (655, 417, 418, 656), (656, 418, 419, 657), (657, 419, 420, 658), (658, 420, 421, 659), (659, 421, 422, 660), (660, 422, 423, 661), (661, 423, 424, 662), (662, 424, 425, 663), (663, 425, 426, 664), (664, 426, 427, 665), (665, 427, 428, 666), (666, 428, 429, 667), (668, 431, 432, 669), (669, 432, 433, 670), (670, 433, 434, 671), (671, 434, 435, 672), (672, 435, 436, 673), (673, 436, 437, 674), (675, 438, 439, 676), (676, 439, 440, 677), (677, 440, 441, 678), (678, 441, 442, 679), (679, 442, 443, 680), (680, 443, 444, 681), (681, 444, 445, 682), (682, 445, 446, 683), (683, 446, 447, 684), (684, 447, 448, 685), (685, 448, 449, 686), (686, 449, 406, 644), (527, 493, 451, 495), (496, 452, 450, 494), (497, 453, 452, 496), (498, 454, 453, 497), (499, 455, 454, 498), (500, 456, 455, 499), (501, 457, 456, 500), (502, 458, 457, 501), (515, 471, 470, 514), (504, 460, 459, 503), (505, 461, 460, 504), (506, 462, 461, 505), (507, 463, 462, 506), (509, 465, 464, 508), (510, 466, 465, 509), (511, 467, 466, 510), (512, 468, 467, 511), (513, 469, 468, 512), (514, 470, 469, 513), (517, 473, 472, 516), (518, 474, 473, 517), (519, 475, 474, 518), (520, 476, 475, 519), (521, 477, 476, 520), (495, 451, 477, 521), (503, 459, 458, 502), (508, 464, 463, 507), (674, 437, 438, 675), (516, 472, 471, 515), (667, 429, 481, 687), (687, 481, 431, 668), (494, 450, 488, 522), (522, 488, 489, 523), (523, 489, 490, 524), (524, 490, 491, 525), (525, 491, 492, 526), (526, 492, 493, 527), (644, 406, 487, 688), (688, 487, 486, 689), (689, 486, 485, 690), (690, 485, 484, 691), (691, 484, 483, 693), (693, 483, 482, 692), (405, 482, 488, 450), (482, 483, 489, 488), (483, 484, 490, 489), (484, 485, 491, 490), (485, 486, 492, 491), (486, 487, 493, 492), (503, 502, 501, 500), (508, 506, 505, 509), (507, 506, 508), (500, 499, 503), (499, 498, 503), (498, 497, 503), (497, 496, 503), (496, 494, 503), (522, 504, 503, 494), (523, 505, 504, 522), (505, 523, 524, 509), (525, 510, 509, 524), (526, 511, 510, 525), (527, 495, 512), (495, 521, 512), (521, 520, 512), (520, 519, 512), (515, 514, 516), (516, 514, 513, 517), (517, 513, 512, 518), (519, 518, 512), (527, 512, 511, 526), (546, 583, 582, 545), (531, 698, 696, 530), (607, 742, 743, 606), (559, 592, 591, 558), (547, 584, 583, 546), (530, 696, 697, 528), (606, 743, 726, 572), (560, 739, 592, 559), (548, 585, 584, 547), (605, 694, 695, 529), (604, 745, 694, 605), (553, 586, 585, 599), (579, 731, 732, 580), (554, 587, 586, 553), (603, 744, 745, 604), (578, 730, 731, 579), (555, 588, 587, 554), (600, 747, 746, 601), (556, 589, 588, 555), (544, 581, 580, 543), (577, 729, 730, 578), (528, 697, 747, 600), (557, 590, 589, 556), (545, 582, 581, 544), (576, 728, 729, 577), (575, 727, 728, 576), (558, 591, 590, 557), (574, 725, 727, 575), (572, 726, 725, 574), (573, 724, 723, 611), (529, 695, 722, 571), (571, 722, 721, 570), (570, 721, 720, 569), (569, 720, 719, 568), (552, 598, 551), (551, 598, 550), (550, 598, 549), (598, 599, 549), (568, 719, 718, 567), (567, 718, 717, 566), (566, 717, 716, 565), (565, 716, 715, 564), (564, 715, 714, 563), (563, 714, 713, 562), (562, 713, 711, 561), (561, 711, 712, 560), (552, 599, 598), (560, 712, 739), (548, 549, 599, 585), (597, 736, 724, 573), (596, 735, 736, 597), (692, 643, 528, 600), (643, 645, 530, 528), (645, 646, 531, 530), (646, 647, 532, 531), (647, 648, 533, 532), (648, 649, 534, 533), (649, 650, 535, 534), (650, 651, 536, 535), (651, 652, 537, 536), (652, 653, 538, 537), (653, 654, 539, 538), (654, 655, 540, 539), (655, 656, 541, 540), (656, 657, 542, 541), (657, 658, 543, 542), (658, 659, 544, 543), (659, 660, 545, 544), (660, 661, 546, 545), (661, 662, 547, 546), (662, 663, 548, 547), (663, 664, 549, 548), (664, 665, 550, 549), (665, 666, 551, 550), (666, 667, 552, 551), (668, 669, 554, 553), (669, 670, 555, 554), (670, 671, 556, 555), (671, 672, 557, 556), (672, 673, 558, 557), (673, 674, 559, 558), (675, 676, 561, 560), (676, 677, 562, 561), (677, 678, 563, 562), (678, 679, 564, 563), (679, 680, 565, 564), (680, 681, 566, 565), (681, 682, 567, 566), (682, 683, 568, 567), (683, 684, 569, 568), (684, 685, 570, 569), (685, 686, 571, 570), (686, 644, 529, 571), (642, 613, 573, 611), (614, 612, 572, 574), (615, 614, 574, 575), (616, 615, 575, 576), (617, 616, 576, 577), (618, 617, 577, 578), (619, 618, 578, 579), (620, 619, 579, 580), (633, 632, 592, 739), (622, 621, 581, 582), (623, 622, 582, 583), (624, 623, 583, 584), (625, 624, 584, 585), (627, 626, 586, 587), (628, 627, 587, 588), (629, 628, 588, 589), (630, 629, 589, 590), (631, 630, 590, 591), (632, 631, 591, 592), (634, 594, 595), (635, 634, 595, 596), (636, 635, 596, 597), (613, 636, 597, 573), (621, 620, 580, 581), (626, 625, 585, 586), (674, 675, 560, 559), (733, 633, 739), (667, 687, 599, 552), (687, 668, 553, 599), (612, 637, 606, 572), (637, 638, 607, 606), (638, 639, 608, 607), (639, 640, 609, 608), (640, 641, 610, 609), (641, 642, 611, 610), (644, 688, 605, 529), (688, 689, 604, 605), (689, 690, 603, 604), (690, 691, 602, 603), (691, 693, 601, 602), (693, 692, 600, 601), (595, 734, 735, 596), (543, 710, 709, 542), (594, 734, 595), (542, 709, 708, 541), (541, 708, 707, 540), (621, 618, 619, 620), (626, 627, 623, 624), (625, 626, 624), (618, 621, 617), (617, 621, 616), (616, 621, 615), (615, 621, 614), (614, 621, 612), (637, 612, 621, 622), (638, 637, 622, 623), (623, 627, 639, 638), (640, 639, 627, 628), (641, 640, 628, 629), (642, 630, 613), (613, 630, 636), (636, 630, 635), (635, 630, 634), (633, 733, 632), (733, 593, 631, 632), (593, 594, 630, 631), (634, 630, 594), (642, 641, 629, 630), (540, 707, 706, 539), (539, 706, 705, 538), (538, 705, 704, 537), (607, 347, 742), (537, 704, 703, 536), (602, 737, 744, 603), (536, 703, 702, 535), (601, 746, 737, 602), (535, 702, 701, 534), (534, 701, 700, 533), (580, 732, 710, 543), (611, 723, 738, 610), (533, 700, 699, 532), (610, 738, 740, 609), (532, 699, 698, 531), (609, 740, 741, 608), (701, 379, 334, 700), (711, 307, 335, 712), (700, 334, 336, 699), (732, 346, 373, 710), (712, 335, 354, 739), (699, 336, 337, 698), (741, 394, 347, 742), (698, 337, 338, 696), (737, 340, 357, 744), (696, 338, 365, 697), (746, 363, 340, 737), (723, 370, 341, 738), (694, 353, 371, 695), (738, 341, 343, 740), (740, 343, 394, 741), (731, 349, 346, 732), (742, 347, 350, 743), (730, 352, 349, 731), (743, 350, 368, 726), (729, 356, 352, 730), (745, 360, 353, 694), (739, 354, 355, 733), (728, 361, 356, 729), (744, 357, 360, 745), (727, 364, 361, 728), (747, 367, 363, 746), (725, 369, 364, 727), (697, 365, 367, 747), (726, 368, 369, 725), (695, 371, 372, 722), (722, 372, 374, 721), (735, 734, 724, 736), (710, 373, 375, 709), (721, 374, 377, 720), (723, 724, 734, 594), (709, 375, 376, 708), (720, 377, 378, 719), (713, 386, 307, 711), (702, 380, 379, 701), (714, 387, 386, 713), (703, 381, 380, 702), (715, 388, 387, 714), (704, 382, 381, 703), (716, 389, 388, 715), (705, 383, 382, 704), (717, 390, 389, 716), (706, 384, 383, 705), (733, 355, 392, 593), (718, 391, 390, 717), (707, 385, 384, 706), (593, 392, 393, 594), (719, 378, 391, 718), (708, 376, 385, 707), (594, 751, 752, 723), (749, 750, 748), (741, 394, 608), (394, 398, 749, 608), (608, 749, 748, 607), (607, 748, 397, 347), (749, 398, 400, 750), (748, 750, 400, 397), (404, 752, 751, 402), (402, 751, 594, 393), (370, 723, 752, 404)])
me_cube_001.polygons.foreach_set('use_smooth', [True] * 812)
me_cube_001.polygons.foreach_set('material_index', [1, 1, 1, 1, 1, 1, 1, 1, 1, 1, 1, 1, 1, 1, 1, 1, 1, 1, 1, 1, 1, 1, 1, 1, 1, 1, 1, 1, 1, 1, 1, 1, 1, 1, 1, 1, 1, 1, 1, 1, 1, 1, 1, 1, 1, 1, 1, 1, 1, 1, 1, 1, 1, 1, 1, 1, 1, 1, 1, 1, 1, 1, 1, 1, 1, 1, 1, 1, 1, 1, 1, 1, 1, 1, 1, 1, 1, 1, 1, 1, 1, 1, 1, 1, 1, 1, 1, 1, 1, 1, 1, 1, 1, 1, 1, 1, 1, 1, 1, 1, 1, 1, 1, 1, 1, 1, 1, 1, 1, 1, 1, 1, 1, 1, 1, 1, 1, 1, 1, 1, 1, 1, 1, 1, 1, 1, 1, 1, 1, 1, 1, 1, 1, 1, 1, 1, 1, 1, 1, 1, 1, 1, 1, 0, 0, 0, 0, 0, 0, 0, 0, 0, 0, 0, 0, 0, 0, 0, 0, 0, 0, 0, 0, 0, 0, 1, 1, 0, 1, 1, 1, 0, 1, 1, 1, 1, 1, 1, 1, 1, 0, 1, 1, 1, 1, 0, 1, 1, 1, 0, 0, 1, 0, 0, 0, 1, 1, 1, 1, 1, 1, 1, 1, 1, 1, 1, 1, 1, 1, 1, 1, 1, 1, 1, 0, 0, 1, 1, 1, 1, 1, 1, 1, 1, 1, 1, 1, 1, 1, 1, 1, 1, 1, 1, 1, 1, 1, 1, 1, 1, 1, 1, 1, 1, 1, 1, 1, 1, 1, 1, 1, 1, 1, 1, 1, 1, 1, 1, 0, 0, 0, 0, 0, 0, 0, 1, 1, 1, 1, 1, 1, 1, 1, 1, 1, 1, 1, 0, 0, 0, 0, 1, 1, 1, 0, 1, 1, 0, 0, 0, 0, 0, 0, 1, 1, 1, 1, 1, 1, 0, 1, 0, 1, 1, 0, 0, 0, 0, 0, 0, 0, 0, 0, 0, 0, 0, 0, 0, 0, 0, 0, 0, 0, 0, 0, 0, 1, 1, 1, 0, 1, 1, 1, 1, 1, 1, 1, 0, 1, 0, 1, 0, 0, 0, 0, 0, 0, 0, 0, 0, 0, 0, 0, 0, 0, 0, 0, 0, 0, 0, 0, 0, 0, 0, 0, 0, 0, 0, 0, 0, 0, 0, 0, 0, 0, 0, 0, 0, 0, 0, 0, 0, 0, 0, 0, 0, 0, 0, 0, 2, 0, 0, 2, 0, 0, 0, 0, 0, 0, 0, 0, 2, 2, 2, 2, 0, 1, 1, 1, 1, 1, 1, 1, 1, 1, 1, 1, 1, 1, 1, 1, 1, 1, 1, 1, 1, 1, 1, 1, 1, 1, 1, 1, 1, 1, 1, 1, 1, 1, 1, 1, 1, 1, 1, 1, 1, 1, 1, 1, 1, 1, 1, 1, 1, 1, 1, 1, 1, 1, 1, 1, 1, 1, 1, 1, 1, 1, 1, 1, 1, 1, 1, 1, 1, 1, 1, 1, 1, 1, 1, 1, 1, 1, 1, 1, 1, 1, 1, 1, 1, 1, 1, 1, 1, 1, 1, 1, 1, 1, 1, 1, 1, 1, 1, 1, 1, 1, 1, 1, 1, 1, 1, 1, 1, 1, 1, 1, 1, 1, 1, 1, 1, 1, 1, 1, 1, 1, 1, 1, 1, 1, 1, 1, 1, 1, 1, 1, 1, 1, 1, 1, 1, 1, 1, 1, 1, 1, 1, 1, 0, 0, 0, 0, 0, 0, 0, 0, 0, 0, 0, 0, 0, 0, 0, 0, 0, 0, 0, 0, 0, 0, 1, 1, 0, 1, 1, 1, 0, 1, 1, 1, 1, 1, 1, 1, 1, 0, 1, 1, 1, 1, 0, 1, 1, 1, 0, 0, 1, 0, 0, 0, 1, 1, 1, 1, 1, 1, 1, 1, 1, 1, 1, 1, 1, 1, 1, 1, 1, 1, 1, 0, 0, 1, 1, 1, 1, 1, 1, 1, 1, 1, 1, 1, 1, 1, 1, 1, 1, 1, 1, 1, 1, 1, 1, 1, 1, 1, 1, 1, 1, 1, 1, 1, 1, 1, 1, 1, 1, 1, 1, 1, 1, 1, 1, 0, 0, 0, 0, 0, 0, 0, 1, 1, 1, 1, 1, 1, 1, 1, 1, 1, 1, 1, 0, 0, 0, 0, 1, 1, 1, 0, 1, 1, 0, 0, 0, 0, 0, 0, 1, 1, 1, 1, 1, 1, 0, 1, 0, 1, 1, 0, 0, 0, 0, 0, 0, 0, 0, 0, 0, 0, 0, 0, 0, 0, 0, 0, 0, 0, 0, 0, 0, 1, 1, 1, 0, 1, 1, 1, 1, 1, 1, 1, 0, 1, 0, 1, 0, 0, 0, 0, 0, 0, 0, 0, 0, 0, 0, 0, 0, 0, 0, 0, 0, 0, 0, 0, 0, 0, 0, 0, 0, 0, 0, 0, 0, 0, 0, 0, 0, 0, 0, 0, 0, 0, 0, 0, 0, 0, 0, 0, 0, 0, 0, 0, 2, 0, 0, 2, 0, 0, 0, 0, 0, 0, 0, 0, 2, 2, 2, 2, 0])
_uv = me_cube_001.uv_layers.new(name='UVMap')
_uv.uv.foreach_set('vector', [0.0, 0.0, 0.0, 0.0, 0.0, 0.0, 0.0, 0.0, 0.0, 0.0, 0.0, 0.0, 0.0, 0.0, 0.0, 0.0, 0.0, 0.0, 0.0, 0.0, 0.0, 0.0, 0.0, 0.0, 0.0, 0.0, 0.0, 0.0, 0.0, 0.0, 0.0, 0.0, 0.0, 0.0, 0.0, 0.0, 0.0, 0.0, 0.0, 0.0, 0.0, 0.0, 0.0, 0.0, 0.0, 0.0, 0.0, 0.0, 0.0, 0.0, 0.0, 0.0, 0.0, 0.0, 0.0, 0.0, 0.0, 0.0, 0.0, 0.0, 0.0, 0.0, 0.0, 0.0, 0.0, 0.0, 0.0, 0.0, 0.0, 0.0, 0.0, 0.0, 0.0, 0.0, 0.0, 0.0, 0.0, 0.0, 0.0, 0.0, 0.0, 0.0, 0.0, 0.0, 0.0, 0.0, 0.0, 0.0, 0.0, 0.0, 0.0, 0.0, 0.0, 0.0, 0.0, 0.0, 0.0, 0.0, 0.0, 0.0, 0.0, 0.0, 0.0, 0.0, 0.0, 0.0, 0.0, 0.0, 0.0, 0.0, 0.0, 0.0, 0.0, 0.0, 0.0, 0.0, 0.0, 0.0, 0.0, 0.0, 0.0, 0.0, 0.0, 0.0, 0.0, 0.0, 0.0, 0.0, 0.0, 0.0, 0.0, 0.0, 0.0, 0.0, 0.0, 0.0, 0.0, 0.0, 0.0, 0.0, 0.0, 0.0, 0.0, 0.0, 0.0, 0.0, 0.0, 0.0, 0.0, 0.0, 0.0, 0.0, 0.0, 0.0, 0.0, 0.0, 0.0, 0.0, 0.0, 0.0, 0.0, 0.0, 0.0, 0.0, 0.0, 0.0, 0.0, 0.0, 0.0, 0.0, 0.0, 0.0, 0.0, 0.0, 0.0, 0.0, 0.0, 0.0, 0.0, 0.0, 0.0, 0.0, 0.0, 0.0, 0.0, 0.0, 0.0, 0.0, 0.0, 0.0, 0.0, 0.0, 0.0, 0.0, 0.0, 0.0, 0.0, 0.0, 0.0, 0.0, 0.0, 0.0, 0.0, 0.0, 0.0, 0.0, 0.0, 0.0, 0.0, 0.0, 0.0, 0.0, 0.0, 0.0, 0.0, 0.0, 0.0, 0.0, 0.0, 0.0, 0.0, 0.0, 0.0, 0.0, 0.0, 0.0, 0.0, 0.0, 0.0, 0.0, 0.0, 0.0, 0.0, 0.0, 0.0, 0.0, 0.0, 0.0, 0.0, 0.0, 0.0, 0.0, 0.0, 0.0, 0.0, 0.0, 0.0, 0.0, 0.0, 0.0, 0.0, 0.0, 0.0, 0.0, 0.0, 0.0, 0.0, 0.0, 0.0, 0.0, 0.0, 0.0, 0.0, 0.0, 0.0, 0.0, 0.0, 0.0, 0.0, 0.0, 0.0, 0.0, 0.0, 0.0, 0.0, 0.0, 0.0, 0.0, 0.0, 0.0, 0.0, 0.0, 0.0, 0.0, 0.0, 0.0, 0.0, 0.0, 0.0, 0.0, 0.0, 0.0, 0.0, 0.0, 0.0, 0.0, 0.0, 0.0, 0.0, 0.0, 0.0, 0.0, 0.0, 0.0, 0.0, 0.0, 0.0, 0.0, 0.0, 0.0, 0.0, 0.0, 0.0, 0.0, 0.0, 0.0, 0.0, 0.0, 0.0, 0.0, 0.0, 0.0, 0.0, 0.0, 0.0, 0.0, 0.0, 0.0, 0.0, 0.0, 0.0, 0.0, 0.0, 0.0, 0.0, 0.0, 0.0, 0.0, 0.0, 0.0, 0.0, 0.0, 0.0, 0.0, 0.0, 0.0, 0.0, 0.0, 0.0, 0.0, 0.0, 0.0, 0.0, 0.0, 0.0, 0.0, 0.0, 0.0, 0.0, 0.0, 0.0, 0.0, 0.0, 0.0, 0.0, 0.0, 0.0, 0.0, 0.0, 0.0, 0.0, 0.0, 0.0, 0.0, 0.0, 0.0, 0.0, 0.0, 0.0, 0.0, 0.0, 0.0, 0.0, 0.0, 0.0, 0.0, 0.0, 0.0, 0.0, 0.0, 0.0, 0.0, 0.0, 0.0, 0.0, 0.0, 0.0, 0.0, 0.0, 0.0, 0.0, 0.0, 0.0, 0.0, 0.0, 0.0, 0.0, 0.0, 0.0, 0.0, 0.0, 0.0, 0.0, 0.0, 0.0, 0.0, 0.0, 0.0, 0.0, 0.0, 0.0, 0.0, 0.0, 0.0, 0.0, 0.0, 0.0, 0.0, 0.0, 0.0, 0.0, 0.0, 0.0, 0.0, 0.0, 0.0, 0.0, 0.0, 0.0, 0.0, 0.0, 0.0, 0.0, 0.0, 0.0, 0.0, 0.0, 0.0, 0.0, 0.0, 0.0, 0.0, 0.0, 0.0, 0.0, 0.0, 0.0, 0.0, 0.0, 0.0, 0.0, 0.0, 0.0, 0.0, 0.0, 0.0, 0.0, 0.0, 0.0, 0.0, 0.0, 0.0, 0.0, 0.0, 0.0, 0.0, 0.0, 0.0, 0.0, 0.0, 0.0, 0.0, 0.0, 0.0, 0.0, 0.0, 0.0, 0.0, 0.0, 0.0, 0.0, 0.0, 0.0, 0.0, 0.0, 0.0, 0.0, 0.0, 0.0, 0.0, 0.0, 0.0, 0.0, 0.0, 0.0, 0.0, 0.0, 0.0, 0.0, 0.0, 0.0, 0.0, 0.0, 0.0, 0.0, 0.0, 0.0, 0.0, 0.0, 0.0, 0.0, 0.0, 0.0, 0.0, 0.0, 0.0, 0.0, 0.0, 0.0, 0.0, 0.0, 0.0, 0.0, 0.0, 0.0, 0.0, 0.0, 0.0, 0.0, 0.0, 0.0, 0.0, 0.0, 0.0, 0.0, 0.0, 0.0, 0.0, 0.0, 0.0, 0.0, 0.0, 0.0, 0.0, 0.0, 0.0, 0.0, 0.0, 0.0, 0.0, 0.0, 0.0, 0.0, 0.0, 0.0, 0.0, 0.0, 0.0, 0.0, 0.0, 0.0, 0.0, 0.0, 0.0, 0.0, 0.0, 0.0, 0.0, 0.0, 0.0, 0.0, 0.0, 0.0, 0.0, 0.0, 0.0, 0.0, 0.0, 0.0, 0.0, 0.0, 0.0, 0.0, 0.0, 0.0, 0.0, 0.0, 0.0, 0.0, 0.0, 0.0, 0.0, 0.0, 0.0, 0.0, 0.0, 0.0, 0.0, 0.0, 0.0, 0.0, 0.0, 0.0, 0.0, 0.0, 0.0, 0.0, 0.0, 0.0, 0.0, 0.0, 0.0, 0.0, 0.0, 0.0, 0.0, 0.0, 0.0, 0.0, 0.0, 0.0, 0.0, 0.0, 0.0, 0.0, 0.0, 0.0, 0.0, 0.0, 0.0, 0.0, 0.0, 0.0, 0.0, 0.0, 0.0, 0.0, 0.0, 0.0, 0.0, 0.0, 0.0, 0.0, 0.0, 0.0, 0.0, 0.0, 0.0, 0.0, 0.0, 0.0, 0.0, 0.0, 0.0, 0.0, 0.0, 0.0, 0.0, 0.0, 0.0, 0.0, 0.0, 0.0, 0.0, 0.0, 0.0, 0.0, 0.0, 0.0, 0.0, 0.0, 0.0, 0.0, 0.0, 0.0, 0.0, 0.0, 0.0, 0.0, 0.0, 0.0, 0.0, 0.0, 0.0, 0.0, 0.0, 0.0, 0.0, 0.0, 0.0, 0.0, 0.0, 0.0, 0.0, 0.0, 0.0, 0.0, 0.0, 0.0, 0.0, 0.0, 0.0, 0.0, 0.0, 0.0, 0.0, 0.0, 0.0, 0.0, 0.0, 0.0, 0.0, 0.0, 0.0, 0.0, 0.0, 0.0, 0.0, 0.0, 0.0, 0.0, 0.0, 0.0, 0.0, 0.0, 0.0, 0.0, 0.0, 0.0, 0.0, 0.0, 0.0, 0.0, 0.0, 0.0, 0.0, 0.0, 0.0, 0.0, 0.0, 0.0, 0.0, 0.0, 0.0, 0.0, 0.0, 0.0, 0.0, 0.0, 0.0, 0.0, 0.0, 0.0, 0.0, 0.0, 0.0, 0.0, 0.0, 0.0, 0.0, 0.0, 0.0, 0.0, 0.0, 0.0, 0.0, 0.0, 0.0, 0.0, 0.0, 0.0, 0.0, 0.0, 0.0, 0.0, 0.0, 0.0, 0.0, 0.0, 0.0, 0.0, 0.0, 0.0, 0.0, 0.0, 0.0, 0.0, 0.0, 0.0, 0.0, 0.0, 0.0, 0.0, 0.0, 0.0, 0.0, 0.0, 0.0, 0.0, 0.0, 0.0, 0.0, 0.0, 0.0, 0.0, 0.0, 0.0, 0.0, 0.0, 0.0, 0.0, 0.0, 0.0, 0.0, 0.0, 0.0, 0.0, 0.0, 0.0, 0.0, 0.0, 0.0, 0.0, 0.0, 0.0, 0.0, 0.0, 0.0, 0.0, 0.0, 0.0, 0.0, 0.0, 0.0, 0.0, 0.0, 0.0, 0.0, 0.0, 0.0, 0.0, 0.0, 0.0, 0.0, 0.0, 0.0, 0.0, 0.0, 0.0, 0.0, 0.0, 0.0, 0.0, 0.0, 0.0, 0.0, 0.0, 0.0, 0.0, 0.0, 0.0, 0.0, 0.0, 0.0, 0.0, 0.0, 0.0, 0.0, 0.0, 0.0, 0.0, 0.0, 0.0, 0.0, 0.0, 0.0, 0.0, 0.0, 0.0, 0.0, 0.0, 0.0, 0.0, 0.0, 0.0, 0.0, 0.0, 0.0, 0.0, 0.0, 0.0, 0.0, 0.0, 0.0, 0.0, 0.0, 0.0, 0.0, 0.0, 0.0, 0.0, 0.0, 0.0, 0.0, 0.0, 0.0, 0.0, 0.0, 0.0, 0.0, 0.0, 0.0, 0.0, 0.0, 0.0, 0.0, 0.0, 0.0, 0.0, 0.0, 0.0, 0.0, 0.0, 0.0, 0.0, 0.0, 0.0, 0.0, 0.0, 0.0, 0.0, 0.0, 0.0, 0.0, 0.0, 0.0, 0.0, 0.0, 0.0, 0.0, 0.0, 0.0, 0.0, 0.0, 0.0, 0.0, 0.0, 0.0, 0.0, 0.0, 0.0, 0.0, 0.0, 0.0, 0.0, 0.0, 0.0, 0.0, 0.0, 0.0, 0.0, 0.0, 0.0, 0.0, 0.0, 0.0, 0.0, 0.0, 0.0, 0.0, 0.0, 0.0, 0.0, 0.0, 0.0, 0.0, 0.0, 0.0, 0.0, 0.0, 0.0, 0.0, 0.0, 0.0, 0.0, 0.0, 0.0, 0.0, 0.0, 0.0, 0.0, 0.0, 0.0, 0.0, 0.0, 0.0, 0.0, 0.0, 0.0, 0.0, 0.0, 0.0, 0.0, 0.0, 0.0, 0.0, 0.0, 0.0, 0.0, 0.0, 0.0, 0.0, 0.0, 0.0, 0.0, 0.0, 0.0, 0.0, 0.0, 0.0, 0.0, 0.0, 0.0, 0.0, 0.0, 0.0, 0.0, 0.0, 0.0, 0.0, 0.0, 0.0, 0.0, 0.0, 0.0, 0.0, 0.0, 0.0, 0.0, 0.0, 0.0, 0.0, 0.0, 0.0, 0.0, 0.0, 0.0, 0.0, 0.0, 0.0, 0.0, 0.0, 0.0, 0.0, 0.0, 0.0, 0.0, 0.0, 0.0, 0.0, 0.0, 0.0, 0.0, 0.0, 0.0, 0.0, 0.0, 0.0, 0.0, 0.0, 0.0, 0.0, 0.0, 0.0, 0.0, 0.0, 0.0, 0.0, 0.0, 0.0, 0.0, 0.0, 0.0, 0.0, 0.0, 0.0, 0.0, 0.0, 0.0, 0.0, 0.0, 0.0, 0.0, 0.0, 0.0, 0.0, 0.0, 0.0, 0.0, 0.0, 0.0, 0.0, 0.0, 0.0, 0.0, 0.0, 0.0, 0.0, 0.0, 0.0, 0.0, 0.0, 0.0, 0.0, 0.0, 0.0, 0.0, 0.0, 0.0, 0.0, 0.0, 0.0, 0.0, 0.0, 0.0, 0.0, 0.0, 0.0, 0.0, 0.0, 0.0, 0.0, 0.0, 0.0, 0.0, 0.0, 0.0, 0.0, 0.0, 0.0, 0.0, 0.0, 0.0, 0.0, 0.0, 0.0, 0.0, 0.0, 0.0, 0.0, 0.0, 0.0, 0.0, 0.0, 0.0, 0.0, 0.0, 0.0, 0.0, 0.0, 0.0, 0.0, 0.0, 0.0, 0.0, 0.0, 0.0, 0.0, 0.0, 0.0, 0.0, 0.0, 0.0, 0.0, 0.0, 0.0, 0.0, 0.0, 0.0, 0.0, 0.0, 0.0, 0.0, 0.0, 0.0, 0.0, 0.0, 0.0, 0.0, 0.0, 0.0, 0.0, 0.0, 0.0, 0.0, 0.0, 0.0, 0.0, 0.0, 0.0, 0.0, 0.0, 0.0, 0.0, 0.0, 0.0, 0.0, 0.0, 0.0, 0.0, 0.0, 0.0, 0.0, 0.0, 0.0, 0.0, 0.0, 0.0, 0.0, 0.0, 0.0, 0.0, 0.0, 0.0, 0.0, 0.0, 0.0, 0.0, 0.0, 0.0, 0.0, 0.0, 0.0, 0.0, 0.0, 0.0, 0.0, 0.0, 0.0, 0.0, 0.0, 0.0, 0.0, 0.0, 0.0, 0.0, 0.0, 0.0, 0.0, 0.0, 0.0, 0.0, 0.0, 0.0, 0.0, 0.0, 0.0, 0.0, 0.0, 0.0, 0.0, 0.0, 0.0, 0.0, 0.0, 0.0, 0.0, 0.0, 0.0, 0.0, 0.0, 0.0, 0.0, 0.0, 0.0, 0.0, 0.0, 0.0, 0.0, 0.0, 0.0, 0.0, 0.0, 0.0, 0.0, 0.0, 0.0, 0.0, 0.0, 0.0, 0.0, 0.0, 0.0, 0.0, 0.0, 0.0, 0.0, 0.0, 0.0, 0.0, 0.0, 0.0, 0.0, 0.0, 0.0, 0.0, 0.0, 0.0, 0.0, 0.0, 0.0, 0.0, 0.0, 0.0, 0.0, 0.0, 0.0, 0.0, 0.0, 0.0, 0.0, 0.0, 0.0, 0.0, 0.0, 0.0, 0.0, 0.0, 0.0, 0.0, 0.0, 0.0, 0.0, 0.0, 0.0, 0.0, 0.0, 0.0, 0.0, 0.0, 0.0, 0.0, 0.0, 0.0, 0.0, 0.0, 0.0, 0.0, 0.0, 0.0, 0.0, 0.0, 0.0, 0.0, 0.0, 0.0, 0.0, 0.0, 0.0, 0.0, 0.0, 0.0, 0.0, 0.0, 0.0, 0.0, 0.0, 0.0, 0.0, 0.0, 0.0, 0.0, 0.0, 0.0, 0.0, 0.0, 0.0, 0.0, 0.0, 0.0, 0.0, 0.0, 0.0, 0.0, 0.0, 0.0, 0.0, 0.0, 0.0, 0.0, 0.0, 0.0, 0.0, 0.0, 0.0, 0.0, 0.0, 0.0, 0.0, 0.0, 0.0, 0.0, 0.0, 0.0, 0.0, 0.0, 0.0, 0.0, 0.0, 0.0, 0.0, 0.0, 0.0, 0.0, 0.0, 0.0, 0.0, 0.0, 0.0, 0.0, 0.0, 0.0, 0.0, 0.0, 0.0, 0.0, 0.0, 0.0, 0.0, 0.0, 0.0, 0.0, 0.0, 0.0, 0.0, 0.0, 0.0, 0.0, 0.0, 0.0, 0.0, 0.0, 0.0, 0.0, 0.0, 0.0, 0.0, 0.0, 0.0, 0.0, 0.0, 0.0, 0.0, 0.0, 0.0, 0.0, 0.0, 0.0, 0.0, 0.0, 0.0, 0.0, 0.0, 0.0, 0.0, 0.0, 0.0, 0.0, 0.0, 0.0, 0.0, 0.0, 0.0, 0.0, 0.0, 0.0, 0.0, 0.0, 0.0, 0.0, 0.0, 0.0, 0.0, 0.0, 0.0, 0.0, 0.0, 0.0, 0.0, 0.0, 0.0, 0.0, 0.0, 0.0, 0.0, 0.0, 0.0, 0.0, 0.0, 0.0, 0.0, 0.0, 0.0, 0.0, 0.0, 0.0, 0.0, 0.0, 0.0, 0.0, 0.0, 0.0, 0.0, 0.0, 0.0, 0.0, 0.0, 0.0, 0.0, 0.0, 0.0, 0.0, 0.0, 0.0, 0.0, 0.0, 0.0, 0.0, 0.0, 0.0, 0.0, 0.0, 0.0, 0.0, 0.0, 0.0, 0.0, 0.0, 0.0, 0.0, 0.0, 0.0, 0.0, 0.0, 0.0, 0.0, 0.0, 0.0, 0.0, 0.0, 0.0, 0.0, 0.0, 0.0, 0.0, 0.0, 0.0, 0.0, 0.0, 0.0, 0.0, 0.0, 0.0, 0.0, 0.0, 0.0, 0.0, 0.0, 0.0, 0.0, 0.0, 0.0, 0.0, 0.0, 0.0, 0.0, 0.0, 0.0, 0.0, 0.0, 0.0, 0.0, 0.0, 0.0, 0.0, 0.0, 0.0, 0.0, 0.0, 0.0, 0.0, 0.0, 0.0, 0.0, 0.0, 0.0, 0.0, 0.0, 0.0, 0.0, 0.0, 0.0, 0.0, 0.0, 0.0, 0.0, 0.0, 0.0, 0.0, 0.0, 0.0, 0.0, 0.0, 0.0, 0.0, 0.0, 0.0, 0.0, 0.0, 0.0, 0.0, 0.0, 0.0, 0.0, 0.0, 0.0, 0.0, 0.0, 0.0, 0.0, 0.0, 0.0, 0.0, 0.0, 0.0, 0.0, 0.0, 0.0, 0.0, 0.0, 0.0, 0.0, 0.0, 0.0, 0.0, 0.0, 0.0, 0.0, 0.0, 0.0, 0.0, 0.0, 0.0, 0.0, 0.0, 0.0, 0.0, 0.0, 0.0, 0.0, 0.0, 0.0, 0.0, 0.0, 0.0, 0.0, 0.0, 0.0, 0.0, 0.0, 0.0, 0.0, 0.0, 0.0, 0.0, 0.0, 0.0, 0.0, 0.0, 0.0, 0.0, 0.0, 0.0, 0.0, 0.0, 0.0, 0.0, 0.0, 0.0, 0.0, 0.0, 0.0, 0.0, 0.0, 0.0, 0.0, 0.0, 0.0, 0.0, 0.0, 0.0, 0.0, 0.0, 0.0, 0.0, 0.0, 0.0, 0.0, 0.0, 0.0, 0.0, 0.0, 0.0, 0.0, 0.0, 0.0, 0.0, 0.0, 0.0, 0.0, 0.0, 0.0, 0.0, 0.0, 0.0, 0.0, 0.0, 0.0, 0.0, 0.0, 0.0, 0.0, 0.0, 0.0, 0.0, 0.0, 0.0, 0.0, 0.0, 0.0, 0.0, 0.0, 0.0, 0.0, 0.0, 0.0, 0.0, 0.0, 0.0, 0.0, 0.0, 0.0, 0.0, 0.0, 0.0, 0.0, 0.0, 0.0, 0.0, 0.0, 0.0, 0.0, 0.0, 0.0, 0.0, 0.0, 0.0, 0.0, 0.0, 0.0, 0.0, 0.0, 0.0, 0.0, 0.0, 0.0, 0.0, 0.0, 0.0, 0.0, 0.0, 0.0, 0.0, 0.0, 0.0, 0.0, 0.0, 0.0, 0.0, 0.0, 0.0, 0.0, 0.0, 0.0, 0.0, 0.0, 0.0, 0.0, 0.0, 0.0, 0.0, 0.0, 0.0, 0.0, 0.0, 0.0, 0.0, 0.0, 0.0, 0.0, 0.0, 0.0, 0.0, 0.0, 0.0, 0.0, 0.0, 0.0, 0.0, 0.0, 0.0, 0.0, 0.0, 0.0, 0.0, 0.0, 0.0, 0.0, 0.0, 0.0, 0.0, 0.0, 0.0, 0.0, 0.0, 0.0, 0.0, 0.0, 0.0, 0.0, 0.0, 0.0, 0.0, 0.0, 0.0, 0.0, 0.0, 0.0, 0.0, 0.0, 0.0, 0.0, 0.0, 0.0, 0.0, 0.0, 0.0, 0.0, 0.0, 0.0, 0.0, 0.0, 0.0, 0.0, 0.0, 0.0, 0.0, 0.0, 0.0, 0.0, 0.0, 0.0, 0.0, 0.0, 0.0, 0.0, 0.0, 0.0, 0.0, 0.0, 0.0, 0.0, 0.0, 0.0, 0.0, 0.0, 0.0, 0.0, 0.0, 0.0, 0.0, 0.0, 0.0, 0.0, 0.0, 0.0, 0.0, 0.0, 0.0, 0.0, 0.0, 0.0, 0.0, 0.0, 0.0, 0.0, 0.0, 0.0, 0.0, 0.0, 0.0, 0.0, 0.0, 0.0, 0.0, 0.0, 0.0, 0.0, 0.0, 0.0, 0.0, 0.0, 0.0, 0.0, 0.0, 0.0, 0.0, 0.0, 0.0, 0.0, 0.0, 0.0, 0.0, 0.0, 0.0, 0.0, 0.0, 0.0, 0.0, 0.0, 0.0, 0.0, 0.0, 0.0, 0.0, 0.0, 0.0, 0.0, 0.0, 0.0, 0.0, 0.0, 0.0, 0.0, 0.0, 0.0, 0.0, 0.0, 0.0, 0.0, 0.0, 0.0, 0.0, 0.0, 0.0, 0.0, 0.0, 0.0, 0.0, 0.0, 0.0, 0.0, 0.0, 0.0, 0.0, 0.0, 0.0, 0.0, 0.0, 0.0, 0.0, 0.0, 0.0, 0.0, 0.0, 0.0, 0.0, 0.0, 0.0, 0.0, 0.0, 0.0, 0.0, 0.0, 0.0, 0.0, 0.0, 0.0, 0.0, 0.0, 0.0, 0.0, 0.0, 0.0, 0.0, 0.0, 0.0, 0.0, 0.0, 0.0, 0.0, 0.0, 0.0, 0.0, 0.0, 0.0, 0.0, 0.0, 0.0, 0.0, 0.0, 0.0, 0.0, 0.0, 0.0, 0.0, 0.0, 0.0, 0.0, 0.0, 0.0, 0.0, 0.0, 0.0, 0.0, 0.0, 0.0, 0.0, 0.0, 0.0, 0.0, 0.0, 0.0, 0.0, 0.0, 0.0, 0.0, 0.0, 0.0, 0.0, 0.0, 0.0, 0.0, 0.0, 0.0, 0.0, 0.0, 0.0, 0.0, 0.0, 0.0, 0.0, 0.0, 0.0, 0.0, 0.0, 0.0, 0.0, 0.0, 0.0, 0.0, 0.0, 0.0, 0.0, 0.0, 0.0, 0.0, 0.0, 0.0, 0.0, 0.0, 0.0, 0.0, 0.0, 0.0, 0.0, 0.0, 0.0, 0.0, 0.0, 0.0, 0.0, 0.0, 0.0, 0.0, 0.0, 0.0, 0.0, 0.0, 0.0, 0.0, 0.0, 0.0, 0.0, 0.0, 0.0, 0.0, 0.0, 0.0, 0.0, 0.0, 0.0, 0.0, 0.0, 0.0, 0.0, 0.0, 0.0, 0.0, 0.0, 0.0, 0.0, 0.0, 0.0, 0.0, 0.0, 0.0, 0.0, 0.0, 0.0, 0.0, 0.0, 0.0, 0.0, 0.0, 0.0, 0.0, 0.0, 0.0, 0.0, 0.0, 0.0, 0.0, 0.0, 0.0, 0.0, 0.0, 0.0, 0.0, 0.0, 0.0, 0.0, 0.0, 0.0, 0.0, 0.0, 0.0, 0.0, 0.0, 0.0, 0.0, 0.0, 0.0, 0.0, 0.0, 0.0, 0.0, 0.0, 0.0, 0.0, 0.0, 0.0, 0.0, 0.0, 0.0, 0.0, 0.0, 0.0, 0.0, 0.0, 0.0, 0.0, 0.0, 0.0, 0.0, 0.0, 0.0, 0.0, 0.0, 0.0, 0.0, 0.0, 0.0, 0.0, 0.0, 0.0, 0.0, 0.0, 0.0, 0.0, 0.0, 0.0, 0.0, 0.0, 0.0, 0.0, 0.0, 0.0, 0.0, 0.0, 0.0, 0.0, 0.0, 0.0, 0.0, 0.0, 0.0, 0.0, 0.0, 0.0, 0.0, 0.0, 0.0, 0.0, 0.0, 0.0, 0.0, 0.0, 0.0, 0.0, 0.0, 0.0, 0.0, 0.0, 0.0, 0.0, 0.0, 0.0, 0.0, 0.0, 0.0, 0.0, 0.0, 0.0, 0.0, 0.0, 0.0, 0.0, 0.0, 0.0, 0.0, 0.0, 0.0, 0.0, 0.0, 0.0, 0.0, 0.0, 0.0, 0.0, 0.0, 0.0, 0.0, 0.0, 0.0, 0.0, 0.0, 0.0, 0.0, 0.0, 0.0, 0.0, 0.0, 0.0, 0.0, 0.0, 0.0, 0.0, 0.0, 0.0, 0.0, 0.0, 0.0, 0.0, 0.0, 0.0, 0.0, 0.0, 0.0, 0.0, 0.0, 0.0, 0.0, 0.0, 0.0, 0.0, 0.0, 0.0, 0.0, 0.0, 0.0, 0.0, 0.0, 0.0, 0.0, 0.0, 0.0, 0.0, 0.0, 0.0, 0.0, 0.0, 0.0, 0.0, 0.0, 0.0, 0.0, 0.0, 0.0, 0.0, 0.0, 0.0, 0.0, 0.0, 0.0, 0.0, 0.0, 0.0, 0.0, 0.0, 0.0, 0.0, 0.0, 0.0, 0.0, 0.0, 0.0, 0.0, 0.0, 0.0, 0.0, 0.0, 0.0, 0.0, 0.0, 0.0, 0.0, 0.0, 0.0, 0.0, 0.0, 0.0, 0.0, 0.0, 0.0, 0.0, 0.0, 0.0, 0.0, 0.0, 0.0, 0.0, 0.0, 0.0, 0.0, 0.0, 0.0, 0.0, 0.0, 0.0, 0.0, 0.0, 0.0, 0.0, 0.0, 0.0, 0.0, 0.0, 0.0, 0.0, 0.0, 0.0, 0.0, 0.0, 0.0, 0.0, 0.0, 0.0, 0.0, 0.0, 0.0, 0.0, 0.0, 0.0, 0.0, 0.0, 0.0, 0.0, 0.0, 0.0, 0.0, 0.0, 0.0, 0.0, 0.0, 0.0, 0.0, 0.0, 0.0, 0.0, 0.0, 0.0, 0.0, 0.0, 0.0, 0.0, 0.0, 0.0, 0.0, 0.0, 0.0, 0.0, 0.0, 0.0, 0.0, 0.0, 0.0, 0.0, 0.0, 0.0, 0.0, 0.0, 0.0, 0.0, 0.0, 0.0, 0.0, 0.0, 0.0, 0.0, 0.0, 0.0, 0.0, 0.0, 0.0, 0.0, 0.0, 0.0, 0.0, 0.0, 0.0, 0.0, 0.0, 0.0, 0.0, 0.0, 0.0, 0.0, 0.0, 0.0, 0.0, 0.0, 0.0, 0.0, 0.0, 0.0, 0.0, 0.0, 0.0, 0.0, 0.0, 0.0, 0.0, 0.0, 0.0, 0.0, 0.0, 0.0, 0.0, 0.0, 0.0, 0.0, 0.0, 0.0, 0.0, 0.0, 0.0, 0.0, 0.0, 0.0, 0.0, 0.0, 0.0, 0.0, 0.0, 0.0, 0.0, 0.0, 0.0, 0.0, 0.0, 0.0, 0.0, 0.0, 0.0, 0.0, 0.0, 0.0, 0.0, 0.0, 0.0, 0.0, 0.0, 0.0, 0.0, 0.0, 0.0, 0.0, 0.0, 0.0, 0.0, 0.0, 0.0, 0.0, 0.0, 0.0, 0.0, 0.0, 0.0, 0.0, 0.0, 0.0, 0.0, 0.0, 0.0, 0.0, 0.0, 0.0, 0.0, 0.0, 0.0, 0.0, 0.0, 0.0, 0.0, 0.0, 0.0, 0.0, 0.0, 0.0, 0.0, 0.0, 0.0, 0.0, 0.0, 0.0, 0.0, 0.0, 0.0, 0.0, 0.0, 0.0, 0.0, 0.0, 0.0, 0.0, 0.0, 0.0, 0.0, 0.0, 0.0, 0.0, 0.0, 0.0, 0.0, 0.0, 0.0, 0.0, 0.0, 0.0, 0.0, 0.0, 0.0, 0.0, 0.0, 0.0, 0.0, 0.0, 0.0, 0.0, 0.0, 0.0, 0.0, 0.0, 0.0, 0.0, 0.0, 0.0, 0.0, 0.0, 0.0, 0.0, 0.0, 0.0, 0.0, 0.0, 0.0, 0.0, 0.0, 0.0, 0.0, 0.0, 0.0, 0.0, 0.0, 0.0, 0.0, 0.0, 0.0, 0.0, 0.0, 0.0, 0.0, 0.0, 0.0, 0.0, 0.0, 0.0, 0.0, 0.0, 0.0, 0.0, 0.0, 0.0, 0.0, 0.0, 0.0, 0.0, 0.0, 0.0, 0.0, 0.0, 0.0, 0.0, 0.0, 0.0, 0.0, 0.0, 0.0, 0.0, 0.0, 0.0, 0.0, 0.0, 0.0, 0.0, 0.0, 0.0, 0.0, 0.0, 0.0, 0.0, 0.0, 0.0, 0.0, 0.0, 0.0, 0.0, 0.0, 0.0, 0.0, 0.0, 0.0, 0.0, 0.0, 0.0, 0.0, 0.0, 0.0, 0.0, 0.0, 0.0, 0.0, 0.0, 0.0, 0.0, 0.0, 0.0, 0.0, 0.0, 0.0, 0.0, 0.0, 0.0, 0.0, 0.0, 0.0, 0.0, 0.0, 0.0, 0.0, 0.0, 0.0, 0.0, 0.0, 0.0, 0.0, 0.0, 0.0, 0.0, 0.0, 0.0, 0.0, 0.0, 0.0, 0.0, 0.0, 0.0, 0.0, 0.0, 0.0, 0.0, 0.0, 0.0, 0.0, 0.0, 0.0, 0.0, 0.0, 0.0, 0.0, 0.0, 0.0, 0.0, 0.0, 0.0, 0.0, 0.0, 0.0, 0.0, 0.0, 0.0, 0.0, 0.0, 0.0, 0.0, 0.0, 0.0, 0.0, 0.0, 0.0, 0.0, 0.0, 0.0, 0.0, 0.0, 0.0, 0.0, 0.0, 0.0, 0.0, 0.0, 0.0, 0.0, 0.0, 0.0, 0.0, 0.0, 0.0, 0.0, 0.0, 0.0, 0.0, 0.0, 0.0, 0.0, 0.0, 0.0, 0.0, 0.0, 0.0, 0.0, 0.0, 0.0, 0.0, 0.0, 0.0, 0.0, 0.0, 0.0, 0.0, 0.0, 0.0, 0.0, 0.0, 0.0, 0.0, 0.0, 0.0, 0.0, 0.0, 0.0, 0.0, 0.0, 0.0, 0.0, 0.0, 0.0, 0.0, 0.0, 0.0, 0.0, 0.0, 0.0, 0.0, 0.0, 0.0, 0.0, 0.0, 0.0, 0.0, 0.0, 0.0, 0.0, 0.0, 0.0, 0.0, 0.0, 0.0, 0.0, 0.0, 0.0, 0.0, 0.0, 0.0, 0.0, 0.0, 0.0, 0.0, 0.0, 0.0, 0.0, 0.0, 0.0, 0.0, 0.0, 0.0, 0.0, 0.0, 0.0, 0.0, 0.0, 0.0, 0.0, 0.0, 0.0, 0.0, 0.0, 0.0, 0.0, 0.0, 0.0, 0.0, 0.0, 0.0, 0.0, 0.0, 0.0, 0.0, 0.0, 0.0, 0.0, 0.0, 0.0, 0.0, 0.0, 0.0, 0.0, 0.0, 0.0, 0.0, 0.0, 0.0, 0.0, 0.0, 0.0, 0.0, 0.0, 0.0, 0.0, 0.0, 0.0, 0.0, 0.0, 0.0, 0.0, 0.0, 0.0, 0.0, 0.0, 0.0, 0.0, 0.0, 0.0, 0.0, 0.0, 0.0, 0.0, 0.0, 0.0, 0.0, 0.0, 0.0, 0.0, 0.0, 0.0, 0.0, 0.0, 0.0, 0.0, 0.0, 0.0, 0.0, 0.0, 0.0, 0.0, 0.0, 0.0, 0.0, 0.0, 0.0, 0.0, 0.0, 0.0, 0.0, 0.0, 0.0, 0.0, 0.0, 0.0, 0.0, 0.0, 0.0, 0.0, 0.0, 0.0, 0.0, 0.0, 0.0, 0.0, 0.0, 0.0, 0.0, 0.0, 0.0, 0.0, 0.0, 0.0, 0.0, 0.0, 0.0, 0.0, 0.0, 0.0, 0.0, 0.0, 0.0, 0.0, 0.0, 0.0, 0.0, 0.0, 0.0, 0.0, 0.0, 0.0, 0.0, 0.0, 0.0, 0.0, 0.0, 0.0, 0.0, 0.0, 0.0, 0.0, 0.0, 0.0, 0.0, 0.0, 0.0, 0.0, 0.0, 0.0, 0.0, 0.0, 0.0, 0.0, 0.0, 0.0, 0.0, 0.0, 0.0, 0.0, 0.0, 0.0, 0.0, 0.0, 0.0, 0.0, 0.0, 0.0, 0.0, 0.0, 0.0, 0.0, 0.0, 0.0, 0.0, 0.0, 0.0, 0.0, 0.0, 0.0, 0.0, 0.0, 0.0, 0.0, 0.0, 0.0, 0.0, 0.0, 0.0, 0.0, 0.0, 0.0, 0.0, 0.0, 0.0, 0.0, 0.0, 0.0, 0.0, 0.0, 0.0, 0.0, 0.0, 0.0, 0.0, 0.0, 0.0, 0.0, 0.0, 0.0, 0.0, 0.0, 0.0, 0.0, 0.0, 0.0, 0.0, 0.0, 0.0, 0.0, 0.0, 0.0, 0.0, 0.0, 0.0, 0.0, 0.0, 0.0, 0.0, 0.0, 0.0, 0.0, 0.0, 0.0, 0.0, 0.0, 0.0, 0.0, 0.0, 0.0, 0.0, 0.0, 0.0, 0.0, 0.0, 0.0, 0.0, 0.0, 0.0, 0.0, 0.0, 0.0, 0.0, 0.0, 0.0, 0.0, 0.0, 0.0, 0.0, 0.0, 0.0, 0.0, 0.0, 0.0, 0.0, 0.0, 0.0, 0.0, 0.0, 0.0, 0.0, 0.0, 0.0, 0.0, 0.0, 0.0, 0.0, 0.0, 0.0, 0.0, 0.0, 0.0, 0.0, 0.0, 0.0, 0.0, 0.0, 0.0, 0.0, 0.0, 0.0, 0.0, 0.0, 0.0, 0.0, 0.0, 0.0, 0.0, 0.0, 0.0, 0.0, 0.0, 0.0, 0.0, 0.0, 0.0, 0.0, 0.0, 0.0, 0.0, 0.0, 0.0, 0.0, 0.0, 0.0, 0.0, 0.0, 0.0, 0.0, 0.0, 0.0, 0.0, 0.0, 0.0, 0.0, 0.0, 0.0, 0.0, 0.0, 0.0, 0.0, 0.0, 0.0, 0.0, 0.0, 0.0, 0.0, 0.0, 0.0, 0.0, 0.0, 0.0, 0.0, 0.0, 0.0, 0.0, 0.0, 0.0, 0.0, 0.0, 0.0, 0.0, 0.0, 0.0, 0.0, 0.0, 0.0, 0.0, 0.0, 0.0, 0.0, 0.0, 0.0, 0.0, 0.0, 0.0, 0.0, 0.0, 0.0, 0.0, 0.0, 0.0, 0.0, 0.0, 0.0, 0.0, 0.0, 0.0, 0.0, 0.0, 0.0, 0.0, 0.0, 0.0, 0.0, 0.0, 0.0, 0.0, 0.0, 0.0, 0.0, 0.0, 0.0, 0.0, 0.0, 0.0, 0.0, 0.0, 0.0, 0.0, 0.0, 0.0, 0.0, 0.0, 0.0, 0.0, 0.0, 0.0, 0.0, 0.0, 0.0, 0.0, 0.0, 0.0, 0.0, 0.0, 0.0, 0.0, 0.0, 0.0, 0.0, 0.0, 0.0, 0.0, 0.0, 0.0, 0.0, 0.0, 0.0, 0.0, 0.0, 0.0, 0.0, 0.0, 0.0, 0.0, 0.0, 0.0, 0.0, 0.0, 0.0, 0.0, 0.0, 0.0, 0.0, 0.0, 0.0, 0.0, 0.0, 0.0, 0.0, 0.0, 0.0, 0.0, 0.0, 0.0, 0.0, 0.0, 0.0, 0.0, 0.0, 0.0, 0.0, 0.0, 0.0, 0.0, 0.0, 0.0, 0.0, 0.0, 0.0, 0.0, 0.0, 0.0, 0.0, 0.0, 0.0, 0.0, 0.0, 0.0, 0.0, 0.0, 0.0, 0.0, 0.0, 0.0, 0.0, 0.0, 0.0, 0.0, 0.0, 0.0, 0.0, 0.0, 0.0, 0.0, 0.0, 0.0, 0.0, 0.0, 0.0, 0.0, 0.0, 0.0, 0.0, 0.0, 0.0, 0.0, 0.0, 0.0, 0.0, 0.0, 0.0, 0.0, 0.0, 0.0, 0.0, 0.0, 0.0, 0.0, 0.0, 0.0, 0.0, 0.0, 0.0, 0.0, 0.0, 0.0, 0.0, 0.0, 0.0, 0.0, 0.0, 0.0, 0.0, 0.0, 0.0, 0.0, 0.0, 0.0, 0.0, 0.0, 0.0, 0.0, 0.0, 0.0, 0.0, 0.0, 0.0, 0.0, 0.0, 0.0, 0.0, 0.0, 0.0, 0.0, 0.0, 0.0, 0.0, 0.0, 0.0, 0.0, 0.0, 0.0, 0.0, 0.0, 0.0, 0.0, 0.0, 0.0, 0.0, 0.0, 0.0, 0.0, 0.0, 0.0, 0.0, 0.0, 0.0, 0.0, 0.0, 0.0, 0.0, 0.0, 0.0, 0.0, 0.0, 0.0, 0.0, 0.0, 0.0, 0.0, 0.0, 0.0, 0.0, 0.0, 0.0, 0.0, 0.0, 0.0, 0.0, 0.0, 0.0, 0.0, 0.0, 0.0, 0.0, 0.0, 0.0, 0.0, 0.0, 0.0, 0.0, 0.0, 0.0, 0.0, 0.0, 0.0, 0.0, 0.0, 0.0, 0.0, 0.0, 0.0, 0.0, 0.0, 0.0, 0.0, 0.0, 0.0, 0.0, 0.0, 0.0, 0.0, 0.0, 0.0, 0.0, 0.0, 0.0, 0.0, 0.0, 0.0, 0.0, 0.0, 0.0, 0.0, 0.0, 0.0, 0.0, 0.0, 0.0, 0.0, 0.0, 0.0, 0.0, 0.0, 0.0, 0.0, 0.0, 0.0, 0.0, 0.0, 0.0, 0.0, 0.0, 0.0, 0.0, 0.0, 0.0, 0.0, 0.0, 0.0, 0.0, 0.0, 0.0, 0.0, 0.0, 0.0, 0.0, 0.0, 0.0, 0.0, 0.0, 0.0, 0.0, 0.0, 0.0, 0.0, 0.0, 0.0, 0.0, 0.0, 0.0, 0.0, 0.0, 0.0, 0.0, 0.0, 0.0, 0.0, 0.0, 0.0, 0.0, 0.0, 0.0, 0.0, 0.0, 0.0, 0.0, 0.0, 0.0, 0.0, 0.0, 0.0, 0.0, 0.0, 0.0, 0.0, 0.0, 0.0, 0.0, 0.0, 0.0, 0.0, 0.0, 0.0, 0.0, 0.0, 0.0, 0.0, 0.0, 0.0, 0.0, 0.0, 0.0, 0.0, 0.0, 0.0, 0.0, 0.0, 0.0, 0.0, 0.0, 0.0, 0.0, 0.0, 0.0, 0.0, 0.0, 0.0, 0.0, 0.0, 0.0, 0.0, 0.0, 0.0, 0.0, 0.0, 0.0, 0.0, 0.0, 0.0, 0.0, 0.0, 0.0, 0.0, 0.0, 0.0, 0.0, 0.0, 0.0, 0.0, 0.0, 0.0, 0.0, 0.0, 0.0, 0.0, 0.0, 0.0, 0.0, 0.0, 0.0, 0.0, 0.0, 0.0, 0.0, 0.0, 0.0, 0.0, 0.0, 0.0, 0.0, 0.0, 0.0, 0.0, 0.0, 0.0, 0.0, 0.0, 0.0, 0.0, 0.0, 0.0, 0.0, 0.0, 0.0, 0.0, 0.0, 0.0, 0.0, 0.0, 0.0, 0.0, 0.0, 0.0, 0.0, 0.0, 0.0, 0.0, 0.0, 0.0, 0.0, 0.0, 0.0, 0.0, 0.0, 0.0, 0.0, 0.0, 0.0, 0.0, 0.0, 0.0, 0.0, 0.0, 0.0, 0.0, 0.0, 0.0, 0.0, 0.0, 0.0, 0.0, 0.0, 0.0, 0.0, 0.0, 0.0, 0.0, 0.0, 0.0, 0.0, 0.0, 0.0, 0.0, 0.0, 0.0, 0.0, 0.0, 0.0, 0.0, 0.0, 0.0, 0.0, 0.0, 0.0, 0.0, 0.0, 0.0, 0.0, 0.0, 0.0, 0.0, 0.0, 0.0, 0.0, 0.0, 0.0, 0.0, 0.0, 0.0, 0.0, 0.0, 0.0, 0.0, 0.0, 0.0, 0.0, 0.0, 0.0, 0.0, 0.0, 0.0, 0.0, 0.0, 0.0, 0.0, 0.0, 0.0, 0.0, 0.0, 0.0, 0.0, 0.0, 0.0, 0.0, 0.0, 0.0, 0.0, 0.0, 0.0, 0.0, 0.0, 0.0, 0.0, 0.0, 0.0, 0.0, 0.0, 0.0, 0.0, 0.0, 0.0, 0.0, 0.0, 0.0, 0.0, 0.0, 0.0, 0.0, 0.0, 0.0, 0.0, 0.0, 0.0, 0.0, 0.0, 0.0, 0.0, 0.0, 0.0, 0.0, 0.0, 0.0, 0.0, 0.0, 0.0, 0.0, 0.0, 0.0, 0.0, 0.0, 0.0, 0.0, 0.0, 0.0, 0.0, 0.0, 0.0, 0.0, 0.0, 0.0, 0.0, 0.0, 0.0, 0.0, 0.0, 0.0, 0.0, 0.0, 0.0, 0.0, 0.0, 0.0, 0.0, 0.0, 0.0, 0.0, 0.0, 0.0, 0.0, 0.0, 0.0, 0.0, 0.0, 0.0, 0.0, 0.0, 0.0, 0.0, 0.0, 0.0, 0.0, 0.0, 0.0, 0.0, 0.0, 0.0, 0.0, 0.0, 0.0, 0.0, 0.0, 0.0, 0.0, 0.0, 0.0, 0.0, 0.0, 0.0, 0.0, 0.0, 0.0, 0.0, 0.0, 0.0, 0.0, 0.0, 0.0, 0.0, 0.0, 0.0, 0.0, 0.0, 0.0, 0.0, 0.0, 0.0, 0.0, 0.0, 0.0, 0.0, 0.0, 0.0, 0.0, 0.0, 0.0, 0.0, 0.0, 0.0, 0.0, 0.0, 0.0, 0.0, 0.0, 0.0, 0.0, 0.0, 0.0, 0.0, 0.0, 0.0, 0.0, 0.0, 0.0, 0.0, 0.0, 0.0, 0.0, 0.0, 0.0, 0.0, 0.0, 0.0, 0.0, 0.0, 0.0, 0.0, 0.0, 0.0, 0.0, 0.0, 0.0, 0.0, 0.0, 0.0, 0.0, 0.0, 0.0, 0.0, 0.0, 0.0, 0.0, 0.0, 0.0, 0.0, 0.0, 0.0, 0.0, 0.0, 0.0, 0.0, 0.0, 0.0, 0.0, 0.0, 0.0, 0.0, 0.0, 0.0, 0.0, 0.0, 0.0, 0.0, 0.0, 0.0, 0.0, 0.0, 0.0, 0.0, 0.0, 0.0, 0.0, 0.0, 0.0, 0.0, 0.0, 0.0, 0.0, 0.0, 0.0, 0.0, 0.0, 0.0, 0.0, 0.0, 0.0, 0.0, 0.0, 0.0, 0.0, 0.0, 0.0, 0.0, 0.0, 0.0, 0.0, 0.0, 0.0, 0.0, 0.0, 0.0, 0.0, 0.0, 0.0, 0.0, 0.0, 0.0, 0.0, 0.0, 0.0, 0.0, 0.0, 0.0, 0.0, 0.0, 0.0, 0.0, 0.0, 0.0, 0.0, 0.0, 0.0, 0.0, 0.0, 0.0, 0.0, 0.0, 0.0, 0.0, 0.0, 0.0, 0.0, 0.0, 0.0, 0.0, 0.0, 0.0, 0.0, 0.0, 0.0, 0.0, 0.0, 0.0, 0.0, 0.0, 0.0, 0.0, 0.0, 0.0, 0.0, 0.0, 0.0, 0.0, 0.0, 0.0, 0.0, 0.0, 0.0, 0.0, 0.0, 0.0, 0.0, 0.0, 0.0, 0.0, 0.0, 0.0, 0.0, 0.0, 0.0, 0.0, 0.0, 0.0, 0.0, 0.0, 0.0, 0.0, 0.0, 0.0, 0.0, 0.0, 0.0, 0.0, 0.0, 0.0, 0.0, 0.0, 0.0, 0.0, 0.0, 0.0, 0.0, 0.0, 0.0, 0.0, 0.0, 0.0, 0.0, 0.0, 0.0, 0.0, 0.0, 0.0, 0.0, 0.0, 0.0, 0.0, 0.0, 0.0, 0.0, 0.0, 0.0, 0.0, 0.0, 0.0, 0.0, 0.0, 0.0, 0.0, 0.0, 0.0, 0.0, 0.0, 0.0, 0.0, 0.0, 0.0, 0.0, 0.0, 0.0, 0.0, 0.0, 0.0, 0.0, 0.0, 0.0, 0.0, 0.0, 0.0, 0.0, 0.0, 0.0, 0.0, 0.0, 0.0, 0.0, 0.0, 0.0, 0.0, 0.0, 0.0, 0.0, 0.0, 0.0, 0.0, 0.0, 0.0, 0.0, 0.0, 0.0, 0.0, 0.0, 0.0, 0.0, 0.0, 0.0, 0.0, 0.0, 0.0, 0.0, 0.0, 0.0, 0.0, 0.0, 0.0, 0.0, 0.0, 0.0, 0.0, 0.0, 0.0, 0.0, 0.0, 0.0, 0.0, 0.0, 0.0, 0.0, 0.0, 0.0, 0.0, 0.0, 0.0, 0.0, 0.0, 0.0, 0.0, 0.0, 0.0, 0.0, 0.0, 0.0, 0.0, 0.0, 0.0, 0.0, 0.0, 0.0, 0.0, 0.0, 0.0, 0.0, 0.0, 0.0, 0.0, 0.0, 0.0, 0.0, 0.0, 0.0, 0.0, 0.0, 0.0, 0.0, 0.0, 0.0, 0.0, 0.0, 0.0, 0.0, 0.0, 0.0, 0.0, 0.0, 0.0, 0.0, 0.0, 0.0, 0.0, 0.0, 0.0, 0.0, 0.0, 0.0, 0.0, 0.0, 0.0, 0.0, 0.0, 0.0, 0.0, 0.0, 0.0, 0.0, 0.0, 0.0, 0.0, 0.0, 0.0, 0.0, 0.0, 0.0, 0.0, 0.0, 0.0, 0.0, 0.0, 0.0, 0.0, 0.0, 0.0, 0.0, 0.0, 0.0, 0.0, 0.0, 0.0, 0.0, 0.0, 0.0, 0.0, 0.0, 0.0, 0.0, 0.0, 0.0, 0.0, 0.0, 0.0, 0.0, 0.0, 0.0, 0.0, 0.0, 0.0, 0.0, 0.0, 0.0, 0.0, 0.0, 0.0, 0.0, 0.0, 0.0, 0.0, 0.0, 0.0, 0.0, 0.0, 0.0, 0.0, 0.0, 0.0, 0.0, 0.0, 0.0, 0.0, 0.0, 0.0, 0.0, 0.0, 0.0, 0.0, 0.0, 0.0, 0.0, 0.0, 0.0, 0.0, 0.0, 0.0, 0.0, 0.0, 0.0, 0.0, 0.0, 0.0, 0.0, 0.0, 0.0, 0.0, 0.0, 0.0, 0.0, 0.0, 0.0, 0.0, 0.0, 0.0, 0.0, 0.0, 0.0, 0.0, 0.0, 0.0, 0.0, 0.0, 0.0, 0.0, 0.0, 0.0, 0.0, 0.0, 0.0, 0.0, 0.0, 0.0, 0.0, 0.0, 0.0, 0.0, 0.0, 0.0, 0.0, 0.0, 0.0, 0.0, 0.0, 0.0, 0.0, 0.0, 0.0, 0.0, 0.0, 0.0, 0.0, 0.0, 0.0, 0.0, 0.0, 0.0, 0.0, 0.0, 0.0, 0.0, 0.0, 0.0, 0.0, 0.0, 0.0, 0.0, 0.0, 0.0, 0.0, 0.0, 0.0, 0.0, 0.0, 0.0, 0.0, 0.0, 0.0, 0.0, 0.0, 0.0, 0.0, 0.0, 0.0, 0.0, 0.0, 0.0, 0.0, 0.0, 0.0, 0.0, 0.0, 0.0, 0.0, 0.0, 0.0, 0.0, 0.0, 0.0, 0.0, 0.0, 0.0, 0.0, 0.0, 0.0, 0.0, 0.0, 0.0, 0.0, 0.0, 0.0, 0.0, 0.0, 0.0, 0.0, 0.0, 0.0, 0.0, 0.0, 0.0, 0.0, 0.0, 0.0, 0.0, 0.0, 0.0, 0.0, 0.0, 0.0, 0.0, 0.0, 0.0, 0.0, 0.0, 0.0, 0.0, 0.0, 0.0, 0.0, 0.0, 0.0, 0.0, 0.0, 0.0, 0.0, 0.0, 0.0, 0.0, 0.0, 0.0, 0.0, 0.0, 0.0, 0.0, 0.0, 0.0, 0.0, 0.0, 0.0, 0.0, 0.0, 0.0, 0.0, 0.0, 0.0, 0.0, 0.0, 0.0, 0.0, 0.0, 0.0, 0.0, 0.0, 0.0, 0.0, 0.0, 0.0, 0.0, 0.0, 0.0, 0.0, 0.0, 0.0, 0.0, 0.0, 0.0, 0.0, 0.0, 0.0, 0.0, 0.0, 0.0, 0.0, 0.0, 0.0, 0.0, 0.0, 0.0, 0.0, 0.0, 0.0, 0.0, 0.0, 0.0, 0.0, 0.0, 0.0, 0.0, 0.0, 0.0, 0.0, 0.0, 0.0, 0.0, 0.0, 0.0, 0.0, 0.0, 0.0, 0.0, 0.0, 0.0, 0.0, 0.0, 0.0, 0.0, 0.0, 0.0, 0.0, 0.0, 0.0, 0.0, 0.0, 0.0, 0.0, 0.0, 0.0, 0.0, 0.0, 0.0, 0.0, 0.0, 0.0, 0.0, 0.0, 0.0, 0.0, 0.0, 0.0, 0.0, 0.0, 0.0, 0.0, 0.0, 0.0, 0.0, 0.0, 0.0, 0.0, 0.0, 0.0, 0.0, 0.0, 0.0, 0.0, 0.0, 0.0, 0.0, 0.0, 0.0, 0.0, 0.0, 0.0, 0.0, 0.0, 0.0, 0.0, 0.0, 0.0, 0.0, 0.0, 0.0, 0.0, 0.0, 0.0, 0.0, 0.0, 0.0, 0.0, 0.0, 0.0, 0.0, 0.0, 0.0, 0.0, 0.0, 0.0, 0.0, 0.0, 0.0, 0.0, 0.0, 0.0, 0.0, 0.0, 0.0, 0.0, 0.0, 0.0, 0.0, 0.0, 0.0, 0.0, 0.0, 0.0, 0.0, 0.0, 0.0, 0.0, 0.0, 0.0, 0.0, 0.0, 0.0, 0.0, 0.0, 0.0, 0.0, 0.0, 0.0, 0.0, 0.0, 0.0, 0.0, 0.0, 0.0, 0.0, 0.0, 0.0, 0.0, 0.0, 0.0, 0.0, 0.0, 0.0, 0.0, 0.0, 0.0, 0.0, 0.0, 0.0, 0.0, 0.0, 0.0, 0.0, 0.0, 0.0, 0.0, 0.0, 0.0, 0.0, 0.0, 0.0, 0.0, 0.0, 0.0, 0.0, 0.0, 0.0, 0.0, 0.0, 0.0, 0.0, 0.0, 0.0, 0.0, 0.0, 0.0, 0.0, 0.0, 0.0, 0.0, 0.0, 0.0, 0.0, 0.0, 0.0, 0.0, 0.0, 0.0, 0.0, 0.0, 0.0, 0.0, 0.0, 0.0, 0.0, 0.0, 0.0, 0.0, 0.0, 0.0, 0.0, 0.0, 0.0, 0.0, 0.0, 0.0, 0.0, 0.0, 0.0, 0.0, 0.0, 0.0, 0.0, 0.0, 0.0, 0.0, 0.0, 0.0, 0.0, 0.0, 0.0, 0.0, 0.0, 0.0, 0.0, 0.0, 0.0, 0.0, 0.0, 0.0, 0.0, 0.0, 0.0, 0.0, 0.0, 0.0, 0.0, 0.0, 0.0, 0.0, 0.0, 0.0, 0.0, 0.0, 0.0, 0.0, 0.0, 0.0, 0.0, 0.0, 0.0, 0.0, 0.0, 0.0, 0.0, 0.0, 0.0, 0.0, 0.0, 0.0, 0.0, 0.0, 0.0, 0.0, 0.0, 0.0, 0.0, 0.0, 0.0, 0.0, 0.0, 0.0, 0.0, 0.0, 0.0, 0.0, 0.0, 0.0, 0.0, 0.0, 0.0, 0.0, 0.0, 0.0, 0.0, 0.0, 0.0, 0.0, 0.0, 0.0, 0.0, 0.0, 0.0, 0.0, 0.0, 0.0, 0.0, 0.0, 0.0, 0.0, 0.0, 0.0, 0.0, 0.0, 0.0, 0.0, 0.0, 0.0, 0.0, 0.0, 0.0, 0.0, 0.0, 0.0, 0.0, 0.0, 0.0, 0.0, 0.0, 0.0, 0.0, 0.0, 0.0, 0.0, 0.0, 0.0, 0.0, 0.0, 0.0, 0.0, 0.0, 0.0, 0.0, 0.0, 0.0, 0.0, 0.0, 0.0, 0.0, 0.0, 0.0, 0.0, 0.0, 0.0, 0.0, 0.0, 0.0, 0.0, 0.0, 0.0, 0.0, 0.0, 0.0, 0.0, 0.0, 0.0, 0.0, 0.0, 0.0, 0.0, 0.0, 0.0, 0.0, 0.0, 0.0, 0.0, 0.0, 0.0, 0.0, 0.0, 0.0, 0.0, 0.0, 0.0, 0.0, 0.0, 0.0, 0.0, 0.0, 0.0, 0.0, 0.0, 0.0, 0.0, 0.0, 0.0, 0.0, 0.0, 0.0, 0.0, 0.0, 0.0, 0.0, 0.0, 0.0, 0.0, 0.0, 0.0, 0.0, 0.0, 0.0, 0.0, 0.0, 0.0, 0.0, 0.0, 0.0, 0.0, 0.0, 0.0, 0.0, 0.0, 0.0, 0.0, 0.0, 0.0, 0.0, 0.0, 0.0, 0.0, 0.0, 0.0, 0.0, 0.0, 0.0, 0.0, 0.0, 0.0, 0.0, 0.0, 0.0, 0.0, 0.0, 0.0, 0.0, 0.0, 0.0, 0.0, 0.0, 0.0, 0.0, 0.0, 0.0, 0.0, 0.0, 0.0, 0.0, 0.0, 0.0, 0.0, 0.0, 0.0, 0.0, 0.0, 0.0, 0.0, 0.0, 0.0, 0.0, 0.0, 0.0, 0.0, 0.0, 0.0, 0.0, 0.0, 0.0, 0.0, 0.0, 0.0, 0.0, 0.0, 0.0, 0.0, 0.0, 0.0, 0.0, 0.0, 0.0, 0.0, 0.0, 0.0, 0.0, 0.0, 0.0, 0.0, 0.0, 0.0, 0.0, 0.0, 0.0, 0.0, 0.0, 0.0, 0.0, 0.0, 0.0, 0.0, 0.0, 0.0, 0.0, 0.0, 0.0, 0.0, 0.0, 0.0, 0.0, 0.0, 0.0, 0.0, 0.0, 0.0, 0.0, 0.0, 0.0, 0.0, 0.0, 0.0, 0.0, 0.0, 0.0, 0.0, 0.0, 0.0, 0.0, 0.0, 0.0, 0.0, 0.0, 0.0, 0.0, 0.0, 0.0, 0.0, 0.0, 0.0, 0.0, 0.0, 0.0, 0.0, 0.0, 0.0, 0.0, 0.0, 0.0, 0.0, 0.0, 0.0, 0.0, 0.0, 0.0, 0.0, 0.0, 0.0, 0.0, 0.0, 0.0, 0.0, 0.0, 0.0, 0.0, 0.0, 0.0, 0.0, 0.0, 0.0, 0.0, 0.0, 0.0, 0.0, 0.0, 0.0, 0.0, 0.0, 0.0, 0.0, 0.0, 0.0, 0.0, 0.0, 0.0, 0.0, 0.0, 0.0, 0.0, 0.0, 0.0, 0.0, 0.0, 0.0, 0.0, 0.0, 0.0, 0.0, 0.0, 0.0, 0.0, 0.0, 0.0, 0.0, 0.0, 0.0, 0.0, 0.0, 0.0, 0.0, 0.0, 0.0, 0.0, 0.0, 0.0, 0.0, 0.0, 0.0, 0.0, 0.0, 0.0, 0.0, 0.0, 0.0, 0.0, 0.0, 0.0, 0.0, 0.0, 0.0, 0.0, 0.0, 0.0, 0.0, 0.0, 0.0, 0.0, 0.0, 0.0, 0.0, 0.0, 0.0, 0.0, 0.0, 0.0, 0.0, 0.0, 0.0, 0.0, 0.0, 0.0, 0.0, 0.0, 0.0, 0.0, 0.0, 0.0, 0.0, 0.0, 0.0, 0.0, 0.0, 0.0, 0.0, 0.0, 0.0, 0.0, 0.0, 0.0, 0.0, 0.0, 0.0, 0.0, 0.0, 0.0, 0.0, 0.0, 0.0, 0.0, 0.0, 0.0, 0.0, 0.0, 0.0, 0.0, 0.0, 0.0, 0.0, 0.0, 0.0, 0.0, 0.0, 0.0, 0.0, 0.0, 0.0, 0.0, 0.0, 0.0, 0.0, 0.0, 0.0, 0.0, 0.0, 0.0, 0.0, 0.0, 0.0, 0.0, 0.0, 0.0, 0.0, 0.0, 0.0, 0.0, 0.0, 0.0, 0.0, 0.0, 0.0, 0.0, 0.0, 0.0, 0.0, 0.0, 0.0, 0.0, 0.0, 0.0, 0.0, 0.0, 0.0, 0.0, 0.0, 0.0, 0.0, 0.0, 0.0, 0.0, 0.0, 0.0, 0.0, 0.0, 0.0, 0.0, 0.0, 0.0, 0.0, 0.0, 0.0, 0.0, 0.0, 0.0, 0.0, 0.0, 0.0, 0.0, 0.0, 0.0, 0.0, 0.0, 0.0, 0.0, 0.0, 0.0, 0.0, 0.0, 0.0, 0.0, 0.0, 0.0, 0.0, 0.0, 0.0, 0.0, 0.0, 0.0, 0.0, 0.0, 0.0, 0.0, 0.0, 0.0, 0.0, 0.0, 0.0, 0.0, 0.0, 0.0, 0.0, 0.0, 0.0, 0.0, 0.0, 0.0, 0.0, 0.0, 0.0, 0.0, 0.0, 0.0, 0.0, 0.0, 0.0, 0.0, 0.0, 0.0, 0.0, 0.0, 0.0, 0.0, 0.0, 0.0, 0.0, 0.0, 0.0, 0.0, 0.0, 0.0, 0.0, 0.0, 0.0, 0.0, 0.0, 0.0, 0.0, 0.0, 0.0, 0.0, 0.0, 0.0, 0.0, 0.0, 0.0, 0.0, 0.0, 0.0, 0.0, 0.0, 0.0, 0.0, 0.0, 0.0, 0.0, 0.0, 0.0, 0.0, 0.0, 0.0, 0.0, 0.0, 0.0, 0.0, 0.0, 0.0, 0.0, 0.0, 0.0, 0.0, 0.0, 0.0, 0.0, 0.0, 0.0, 0.0, 0.0, 0.0, 0.0, 0.0, 0.0, 0.0, 0.0, 0.0, 0.0, 0.0, 0.0, 0.0, 0.0, 0.0, 0.0, 0.0, 0.0, 0.0, 0.0, 0.0, 0.0, 0.0, 0.0, 0.0, 0.0, 0.0, 0.0, 0.0, 0.0, 0.0, 0.0, 0.0, 0.0, 0.0, 0.0, 0.0, 0.0, 0.0, 0.0, 0.0, 0.0, 0.0, 0.0, 0.0, 0.0, 0.0, 0.0, 0.0, 0.0, 0.0, 0.0, 0.0, 0.0, 0.0, 0.0, 0.0, 0.0, 0.0, 0.0, 0.0, 0.0, 0.0, 0.0, 0.0, 0.0, 0.0, 0.0, 0.0, 0.0, 0.0, 0.0, 0.0, 0.0, 0.0, 0.0, 0.0, 0.0, 0.0, 0.0, 0.0, 0.0, 0.0, 0.0, 0.0, 0.0, 0.0, 0.0, 0.0, 0.0, 0.0, 0.0, 0.0, 0.0, 0.0, 0.0, 0.0, 0.0, 0.0, 0.0, 0.0, 0.0, 0.0, 0.0, 0.0, 0.0, 0.0, 0.0, 0.0, 0.0, 0.0, 0.0, 0.0, 0.0, 0.0, 0.0, 0.0, 0.0, 0.0, 0.0, 0.0, 0.0, 0.0, 0.0, 0.0, 0.0, 0.0, 0.0, 0.0, 0.0, 0.0, 0.0, 0.0, 0.0, 0.0, 0.0, 0.0, 0.0, 0.0, 0.0, 0.0, 0.0, 0.0, 0.0, 0.0, 0.0, 0.0, 0.0, 0.0, 0.0, 0.0, 0.0, 0.0, 0.0, 0.0, 0.0, 0.0, 0.0, 0.0, 0.0, 0.0, 0.0, 0.0, 0.0, 0.0, 0.0, 0.0, 0.0, 0.0, 0.0, 0.0, 0.0, 0.0, 0.0, 0.0, 0.0, 0.0, 0.0, 0.0, 0.0, 0.0, 0.0, 0.0, 0.0, 0.0, 0.0, 0.0, 0.0, 0.0, 0.0, 0.0, 0.0, 0.0, 0.0, 0.0, 0.0, 0.0, 0.0, 0.0, 0.0, 0.0, 0.0, 0.0, 0.0, 0.0, 0.0, 0.0, 0.0, 0.0, 0.0, 0.0, 0.0, 0.0, 0.0, 0.0, 0.0, 0.0, 0.0, 0.0, 0.0, 0.0, 0.0, 0.0, 0.0, 0.0, 0.0, 0.0, 0.0, 0.0, 0.0, 0.0, 0.0, 0.0, 0.0, 0.0, 0.0, 0.0, 0.0, 0.0, 0.0, 0.0, 0.0, 0.0, 0.0, 0.0, 0.0, 0.0, 0.0, 0.0, 0.0, 0.0, 0.0, 0.0, 0.0, 0.0, 0.0, 0.0, 0.0, 0.0, 0.0, 0.0, 0.0, 0.0, 0.0, 0.0, 0.0, 0.0, 0.0, 0.0, 0.0, 0.0, 0.0, 0.0, 0.0, 0.0, 0.0, 0.0, 0.0, 0.0, 0.0, 0.0, 0.0, 0.0, 0.0, 0.0, 0.0, 0.0, 0.0, 0.0, 0.0, 0.0, 0.0, 0.0, 0.0, 0.0, 0.0, 0.0, 0.0, 0.0, 0.0, 0.0, 0.0, 0.0, 0.0, 0.0, 0.0, 0.0, 0.0, 0.0, 0.0, 0.0, 0.0, 0.0, 0.0, 0.0, 0.0, 0.0, 0.0, 0.0, 0.0, 0.0, 0.0, 0.0, 0.0, 0.0, 0.0, 0.0, 0.0, 0.0, 0.0, 0.0, 0.0, 0.0, 0.0, 0.0, 0.0, 0.0, 0.0, 0.0, 0.0, 0.0, 0.0, 0.0, 0.0, 0.0, 0.0, 0.0, 0.0, 0.0, 0.0, 0.0, 0.0, 0.0, 0.0, 0.0, 0.0, 0.0, 0.0, 0.0, 0.0, 0.0, 0.0, 0.0, 0.0, 0.0, 0.0, 0.0, 0.0, 0.0, 0.0, 0.0, 0.0, 0.0, 0.0, 0.0, 0.0, 0.0, 0.0, 0.0, 0.0, 0.0, 0.0, 0.0, 0.0, 0.0, 0.0, 0.0, 0.0, 0.0, 0.0, 0.0, 0.0, 0.0, 0.0, 0.0, 0.0, 0.0, 0.0, 0.0, 0.0, 0.0, 0.0, 0.0, 0.0, 0.0, 0.0, 0.0, 0.0, 0.0, 0.0, 0.0, 0.0, 0.0, 0.0, 0.0, 0.0, 0.0, 0.0, 0.0, 0.0, 0.0, 0.0, 0.0, 0.0, 0.0, 0.0, 0.0, 0.0, 0.0, 0.0, 0.0, 0.0, 0.0, 0.0, 0.0, 0.0, 0.0, 0.0, 0.0, 0.0, 0.0, 0.0, 0.0, 0.0, 0.0, 0.0, 0.0, 0.0, 0.0, 0.0, 0.0, 0.0, 0.0, 0.0, 0.0, 0.0, 0.0, 0.0, 0.0, 0.0, 0.0, 0.0, 0.0, 0.0, 0.0, 0.0, 0.0, 0.0, 0.0, 0.0, 0.0, 0.0, 0.0, 0.0, 0.0, 0.0, 0.0, 0.0, 0.0, 0.0, 0.0, 0.0, 0.0, 0.0, 0.0, 0.0, 0.0, 0.0, 0.0, 0.0, 0.0, 0.0, 0.0, 0.0, 0.0, 0.0, 0.0, 0.0, 0.0, 0.0, 0.0, 0.0, 0.0, 0.0, 0.0, 0.0, 0.0, 0.0, 0.0, 0.0, 0.0, 0.0, 0.0, 0.0, 0.0, 0.0, 0.0, 0.0, 0.0, 0.0, 0.0, 0.0, 0.0, 0.0, 0.0, 0.0, 0.0, 0.0, 0.0, 0.0, 0.0, 0.0, 0.0, 0.0, 0.0, 0.0, 0.0, 0.0, 0.0, 0.0, 0.0, 0.0, 0.0, 0.0, 0.0, 0.0, 0.0, 0.0, 0.0, 0.0, 0.0, 0.0, 0.0, 0.0, 0.0, 0.0, 0.0, 0.0, 0.0, 0.0, 0.0, 0.0, 0.0, 0.0, 0.0, 0.0, 0.0, 0.0, 0.0, 0.0, 0.0, 0.0, 0.0, 0.0, 0.0, 0.0, 0.0, 0.0, 0.0, 0.0, 0.0, 0.0, 0.0, 0.0, 0.0, 0.0, 0.0, 0.0, 0.0, 0.0, 0.0, 0.0, 0.0, 0.0, 0.0, 0.0, 0.0, 0.0, 0.0, 0.0, 0.0, 0.0, 0.0, 0.0, 0.0, 0.0, 0.0, 0.0, 0.0, 0.0, 0.0, 0.0, 0.0, 0.0, 0.0, 0.0, 0.0, 0.0, 0.0, 0.0, 0.0, 0.0, 0.0, 0.0, 0.0, 0.0, 0.0, 0.0, 0.0, 0.0, 0.0, 0.0, 0.0, 0.0, 0.0, 0.0, 0.0, 0.0, 0.0, 0.0, 0.0, 0.0, 0.0, 0.0, 0.0, 0.0, 0.0, 0.0, 0.0, 0.0, 0.0, 0.0, 0.0, 0.0, 0.0, 0.0, 0.0, 0.0, 0.0, 0.0, 0.0, 0.0, 0.0, 0.0, 0.0, 0.0, 0.0, 0.0, 0.0, 0.0, 0.0, 0.0, 0.0, 0.0, 0.0, 0.0, 0.0, 0.0, 0.0, 0.0, 0.0, 0.0, 0.0, 0.0, 0.0, 0.0, 0.0, 0.0, 0.0, 0.0, 0.0, 0.0, 0.0, 0.0, 0.0, 0.0, 0.0, 0.0, 0.0, 0.0, 0.0, 0.0, 0.0, 0.0, 0.0, 0.0, 0.0, 0.0, 0.0, 0.0, 0.0, 0.0, 0.0, 0.0, 0.0, 0.0, 0.0, 0.0, 0.0, 0.0, 0.0, 0.0, 0.0, 0.0, 0.0, 0.0, 0.0, 0.0, 0.0, 0.0, 0.0, 0.0, 0.0, 0.0, 0.0, 0.0, 0.0, 0.0, 0.0, 0.0, 0.0, 0.0, 0.0, 0.0, 0.0, 0.0, 0.0, 0.0, 0.0, 0.0, 0.0, 0.0, 0.0, 0.0, 0.0, 0.0, 0.0, 0.0, 0.0, 0.0, 0.0, 0.0, 0.0, 0.0, 0.0, 0.0, 0.0, 0.0, 0.0, 0.0, 0.0, 0.0, 0.0, 0.0, 0.0, 0.0, 0.0, 0.0, 0.0, 0.0, 0.0, 0.0, 0.0, 0.0, 0.0, 0.0, 0.0, 0.0, 0.0, 0.0, 0.0, 0.0, 0.0, 0.0, 0.0, 0.0, 0.0, 0.0, 0.0, 0.0, 0.0, 0.0, 0.0, 0.0, 0.0, 0.0, 0.0, 0.0, 0.0, 0.0, 0.0, 0.0, 0.0, 0.0, 0.0, 0.0, 0.0, 0.0, 0.0, 0.0, 0.0, 0.0, 0.0, 0.0, 0.0, 0.0, 0.0, 0.0, 0.0, 0.0, 0.0, 0.0, 0.0, 0.0, 0.0, 0.0, 0.0, 0.0, 0.0, 0.0, 0.0, 0.0, 0.0, 0.0, 0.0, 0.0, 0.0, 0.0, 0.0, 0.0, 0.0, 0.0, 0.0, 0.0, 0.0, 0.0, 0.0, 0.0, 0.0, 0.0, 0.0, 0.0, 0.0, 0.0, 0.0, 0.0, 0.0, 0.0])
me_cube_001.materials.append(mat_red)
me_cube_001.materials.append(mat_gold)
me_cube_001.materials.append(mat_red2)
me_cube_001.update()
me_plane = bpy.data.meshes.new('Plane')
me_plane.from_pydata([(-1.319, -2.968, 0.08287), (-1.206, -2.968, 0.08287), (-1.206, -2.921, 0.1864), (-1.319, -2.921, 0.1864), (-1.319, -3.227, 0.3362), (-1.206, -3.227, 0.3362), (-1.206, -3.115, 0.3478), (-1.319, -3.115, 0.3478), (-1.319, -2.977, 0.6804), (-1.206, -2.977, 0.6804), (-1.206, -2.933, 0.576), (-1.319, -2.933, 0.576), (-1.319, -2.609, 0.6097), (-1.206, -2.609, 0.6097), (-1.206, -2.702, 0.5442), (-1.319, -2.702, 0.5442), (-1.319, -2.673, 0.2841), (-1.206, -2.673, 0.2841), (-1.206, -2.731, 0.3817), (-1.319, -2.731, 0.3817), (-1.319, -2.887, 0.3036), (-1.206, -2.887, 0.3036), (-1.206, -2.834, 0.4037), (-1.319, -2.834, 0.4037), (-1.319, -2.743, 0.006786), (-1.206, -2.743, 0.006786), (-1.206, -2.719, 0.1179), (-1.319, -2.719, 0.1179), (-1.319, -3.128, 0.1809), (-1.206, -3.128, 0.1809), (-1.206, -3.052, 0.2653), (-1.319, -3.052, 0.2653), (-1.319, -3.151, 0.5354), (-1.206, -3.151, 0.5354), (-1.206, -3.059, 0.4684), (-1.319, -3.059, 0.4684), (-1.319, -2.772, 0.7019), (-1.206, -2.772, 0.7019), (-1.206, -2.794, 0.5906), (-1.319, -2.794, 0.5906), (-1.319, -2.578, 0.4328), (-1.206, -2.578, 0.4328), (-1.206, -2.69, 0.4496), (-1.319, -2.69, 0.4496), (-1.319, -2.802, 0.2705), (-1.206, -2.802, 0.2705), (-1.206, -2.772, 0.38), (-1.319, -2.772, 0.38), (-1.319, 3.651, 0.1806), (-1.206, 3.651, 0.1806), (-1.206, 3.544, 0.2185), (-1.319, 3.544, 0.2185), (-1.319, 3.572, 0.4283), (-1.206, 3.572, 0.4283), (-1.206, 3.503, 0.3385), (-1.319, 3.503, 0.3385), (-1.319, 3.333, 0.4401), (-1.206, 3.333, 0.4401), (-1.206, 3.398, 0.3472), (-1.319, 3.398, 0.3472), (-1.319, 3.261, 0.2401), (-1.206, 3.261, 0.2401), (-1.206, 3.37, 0.2082), (-1.319, 3.37, 0.2082), (-1.319, 0.4056, 0.1316), (-1.206, 0.4056, 0.1316), (-1.319, -0.2808, 0.2265), (-1.206, -0.2808, 0.2265), (-1.206, 2.713, 0.3428), (-1.319, 2.713, 0.3428), (-1.319, 2.799, 0.4166), (-1.206, 2.799, 0.4166), (-1.319, 0.7919, 0.3249), (-1.206, 0.7919, 0.3249), (-1.206, 0.6876, 0.3696), (-1.319, 0.6876, 0.3696), (-1.206, -0.853, 0.3374), (-1.319, -0.853, 0.3374), (-1.319, -0.6687, 0.3807), (-1.206, -0.6687, 0.3807), (-1.319, -1.268, 0.3199), (-1.206, -1.268, 0.3199), (-1.206, -1.396, 0.3732), (-1.319, -1.396, 0.3732), (-1.206, -0.1086, -0.05589), (-1.206, -0.1075, 0.0558), (-1.319, -0.1075, 0.0558), (-1.319, -0.1086, -0.05589), (-1.319, -1.838, -0.04204), (-1.206, -1.838, -0.04204), (-1.206, -1.847, 0.06656), (-1.319, -2.856, 0.03637), (-1.206, -2.856, 0.03637), (-1.206, -2.817, 0.1428), (-1.319, -2.817, 0.1428), (-1.319, -3.181, 0.2385), (-1.206, -3.181, 0.2385), (-1.206, -3.087, 0.3023), (-1.319, -3.087, 0.3023), (-1.319, -3.076, 0.616), (-1.206, -3.076, 0.616), (-1.206, -3.003, 0.5291), (-1.319, -3.003, 0.5291), (-1.319, -2.689, 0.6746), (-1.206, -2.689, 0.6746), (-1.206, -2.743, 0.5747), (-1.319, -2.743, 0.5747), (-1.319, -2.593, 0.3563), (-1.206, -2.593, 0.3563), (-1.206, -2.695, 0.4057), (-1.319, -2.695, 0.4057), (-1.206, -2.055, 0.07892), (-1.319, -2.055, 0.07892), (-1.206, -2.061, -0.0344), (-1.319, -2.061, -0.0344), (-1.319, -3.039, 0.1209), (-1.206, -3.039, 0.1209), (-1.206, -2.986, 0.2209), (-1.319, -2.986, 0.2209), (-1.319, -3.204, 0.453), (-1.206, -3.204, 0.453), (-1.206, -3.1, 0.4096), (-1.319, -3.1, 0.4096), (-1.319, -2.873, 0.7012), (-1.206, -2.873, 0.7012), (-1.206, -2.861, 0.5883), (-1.319, -2.861, 0.5883), (-1.319, -2.58, 0.5196), (-1.206, -2.58, 0.5196), (-1.206, -2.692, 0.5023), (-1.319, -2.692, 0.5023), (-1.319, 3.195, -0.04737), (-1.206, 3.204, 0.05729), (-1.206, 3.195, -0.04737), (-1.319, 3.204, 0.05729), (-1.319, 0.1103, -0.05643), (-1.206, 0.1103, -0.05643), (-1.206, 0.1127, 0.04916), (-1.319, 0.1127, 0.04916), (-1.319, 3.559, 0.08566), (-1.206, 3.559, 0.08566), (-1.206, 3.497, 0.1808), (-1.319, 3.497, 0.1808), (-1.319, 3.481, 0.04762), (-1.206, 3.481, 0.04762), (-1.206, 3.419, 0.1428), (-1.319, 3.419, 0.1428), (-1.319, 3.409, 0.009581), (-1.206, 3.409, 0.009581), (-1.206, 3.328, 0.1069), (-1.319, 3.328, 0.1069), (-1.319, 3.651, 0.3184), (-1.206, 3.651, 0.3184), (-1.206, 3.543, 0.2834), (-1.319, 3.543, 0.2834), (-1.319, 3.455, 0.4654), (-1.206, 3.455, 0.4654), (-1.206, 3.448, 0.3521), (-1.319, 3.448, 0.3521), (-1.319, 3.261, 0.3275), (-1.206, 3.261, 0.3275), (-1.206, 3.37, 0.2957), (-1.319, 3.37, 0.2957), (-1.206, -1.956, 0.1156), (-1.319, -1.847, 0.06656), (-1.319, -1.956, 0.1156), (-1.206, 0.00877, 0.1188), (-1.319, 0.00877, 0.1188), (-1.206, 0.35, 0.2306), (-1.319, 3.053, 0.1454), (-1.206, 3.121, 0.2365), (-1.206, 3.053, 0.1454), (-1.319, 3.121, 0.2365), (-1.319, 0.35, 0.2306), (-1.206, -0.343, 0.1316), (-1.319, -0.343, 0.1316), (-1.206, -1.762, 0.2391), (-1.319, -1.762, 0.2391), (-1.206, -1.689, 0.1528), (-1.319, -1.689, 0.1528), (-1.319, 2.942, 0.3386), (-1.206, 2.893, 0.2385), (-1.319, 2.893, 0.2385), (-1.206, 2.942, 0.3386)], [], [(138, 135, 87, 86), (111, 90, 163), (85, 137, 166), (138, 86, 167), (164, 88, 114, 112), (164, 112, 165), (111, 113, 89, 90), (84, 87, 135, 136), (83, 82, 81, 80), (79, 78, 77, 76), (75, 74, 73, 72), (131, 147, 148, 133), (113, 114, 88, 89), (71, 70, 69, 68), (63, 62, 61, 60), (20, 21, 22, 23), (85, 84, 136, 137), (131, 134, 150, 147), (133, 148, 149, 132), (165, 112, 111, 163), (87, 84, 89, 88), (84, 85, 90, 89), (85, 86, 164, 90), (86, 87, 88, 164), (24, 25, 92, 91), (25, 26, 93, 92), (26, 27, 94, 93), (27, 24, 91, 94), (91, 92, 1, 0), (92, 93, 2, 1), (93, 94, 3, 2), (94, 91, 0, 3), (28, 29, 96, 95), (29, 30, 97, 96), (30, 31, 98, 97), (31, 28, 95, 98), (95, 96, 5, 4), (96, 97, 6, 5), (97, 98, 7, 6), (98, 95, 4, 7), (32, 33, 100, 99), (33, 34, 101, 100), (34, 35, 102, 101), (35, 32, 99, 102), (99, 100, 9, 8), (100, 101, 10, 9), (101, 102, 11, 10), (102, 99, 8, 11), (36, 37, 104, 103), (37, 38, 105, 104), (38, 39, 106, 105), (39, 36, 103, 106), (103, 104, 13, 12), (104, 105, 14, 13), (105, 106, 15, 14), (106, 103, 12, 15), (40, 41, 108, 107), (41, 42, 109, 108), (42, 43, 110, 109), (43, 40, 107, 110), (107, 108, 17, 16), (108, 109, 18, 17), (109, 110, 19, 18), (110, 107, 16, 19), (44, 45, 21, 20), (45, 46, 22, 21), (46, 47, 23, 22), (47, 44, 20, 23), (114, 113, 25, 24), (113, 111, 26, 25), (111, 112, 27, 26), (112, 114, 24, 27), (0, 1, 116, 115), (1, 2, 117, 116), (2, 3, 118, 117), (3, 0, 115, 118), (115, 116, 29, 28), (116, 117, 30, 29), (117, 118, 31, 30), (118, 115, 28, 31), (4, 5, 120, 119), (5, 6, 121, 120), (6, 7, 122, 121), (7, 4, 119, 122), (119, 120, 33, 32), (120, 121, 34, 33), (121, 122, 35, 34), (122, 119, 32, 35), (8, 9, 124, 123), (9, 10, 125, 124), (10, 11, 126, 125), (11, 8, 123, 126), (123, 124, 37, 36), (124, 125, 38, 37), (125, 126, 39, 38), (126, 123, 36, 39), (12, 13, 128, 127), (13, 14, 129, 128), (14, 15, 130, 129), (15, 12, 127, 130), (127, 128, 41, 40), (128, 129, 42, 41), (129, 130, 43, 42), (130, 127, 40, 43), (16, 17, 45, 44), (17, 18, 46, 45), (18, 19, 47, 46), (19, 16, 44, 47), (131, 133, 136, 135), (133, 132, 137, 136), (132, 134, 138, 137), (134, 131, 135, 138), (48, 49, 140, 139), (49, 50, 141, 140), (50, 51, 142, 141), (51, 48, 139, 142), (139, 140, 144, 143), (140, 141, 145, 144), (141, 142, 146, 145), (142, 139, 143, 146), (143, 144, 148, 147), (144, 145, 149, 148), (145, 146, 150, 149), (146, 143, 147, 150), (52, 53, 152, 151), (53, 54, 153, 152), (54, 55, 154, 153), (55, 52, 151, 154), (151, 152, 49, 48), (152, 153, 50, 49), (153, 154, 51, 50), (154, 151, 48, 51), (56, 57, 156, 155), (57, 58, 157, 156), (58, 59, 158, 157), (59, 56, 155, 158), (155, 156, 53, 52), (156, 157, 54, 53), (157, 158, 55, 54), (158, 155, 52, 55), (60, 61, 160, 159), (61, 62, 161, 160), (62, 63, 162, 161), (63, 60, 159, 162), (159, 160, 57, 56), (160, 161, 58, 57), (161, 162, 59, 58), (162, 159, 56, 59), (179, 178, 90, 164), (178, 176, 163, 90), (176, 177, 165, 163), (177, 179, 164, 165), (171, 169, 134, 132), (169, 172, 150, 134), (172, 170, 149, 150), (170, 171, 132, 149), (64, 65, 137, 138), (65, 168, 166, 137), (168, 173, 167, 166), (173, 64, 138, 167), (174, 175, 86, 85), (175, 66, 167, 86), (66, 67, 166, 167), (67, 174, 85, 166), (181, 182, 169, 171), (182, 180, 172, 169), (180, 183, 170, 172), (183, 181, 171, 170), (72, 73, 65, 64), (73, 74, 168, 65), (74, 75, 173, 168), (75, 72, 64, 173), (76, 77, 175, 174), (77, 78, 66, 175), (78, 79, 67, 66), (79, 76, 174, 67), (80, 81, 178, 179), (81, 82, 176, 178), (82, 83, 177, 176), (83, 80, 179, 177), (71, 68, 181, 183), (70, 71, 183, 180), (69, 70, 180, 182), (68, 69, 182, 181)])
me_plane.polygons.foreach_set('use_smooth', [True] * 184)
me_plane.materials.append(mat_gold)
me_plane.update()

# ---- objects
ob_sledge = bpy.data.objects.new('Sledge', me_cube_001)
ob_plane = bpy.data.objects.new('Plane', me_plane)

# ---- transforms, parenting, visibility, modifiers, constraints
ob_sledge.location = (0.0, 0.0, 0.0)
_m = ob_sledge.modifiers.new('Auto Smooth', 'NODES')
_m.node_group = ng_auto_smooth
_gi = [s.identifier for s in ng_auto_smooth.interface.items_tree if s.item_type == 'SOCKET' and s.in_out == 'INPUT']
_m[_gi[1]] = 1.396  # Angle
ob_plane.location = (0.0, 0.0, 0.0)
_m = ob_plane.modifiers.new('Mirror', 'MIRROR')
_m = ob_plane.modifiers.new('Auto Smooth', 'NODES')
_m.node_group = ng_auto_smooth
_gi = [s.identifier for s in ng_auto_smooth.interface.items_tree if s.item_type == 'SOCKET' and s.in_out == 'INPUT']
_m[_gi[1]] = 1.396  # Angle

# ---- collection membership
col_collection.objects.link(ob_sledge)
col_collection.objects.link(ob_plane)

# ---- scene / render settings (as saved in the file)
scene.camera = ob_plane
scene.frame_start = 1; scene.frame_end = 250; scene.frame_set(1)
scene.render.engine = 'BLENDER_EEVEE_NEXT'
scene.cycles.sampling_pattern = 'TABULATED_SOBOL'
scene.view_settings.view_transform = 'Filmic'
bpy.context.view_layer.update()

# ---- added for rendering (the .blend has no active camera and no usable light): camera, sun
cam_auto = bpy.data.cameras.new('AutoCamera')
cam_auto.lens = 50.0
cam_auto.sensor_width = 36.0
cam_auto.clip_end = 1000.0
ob_auto_camera = bpy.data.objects.new('AutoCamera', cam_auto)
scene.collection.objects.link(ob_auto_camera)
ob_auto_camera.location = (7.29648, -8.54398, 7.17079)
ob_auto_camera.rotation_euler = (1.09748, -7.21219e-08, 0.694738)
scene.camera = ob_auto_camera
light_auto_sun = bpy.data.lights.new('AutoSun', 'SUN')
light_auto_sun.energy = 3.0
light_auto_sun.angle = 0.0523599
ob_auto_sun = bpy.data.objects.new('AutoSun', light_auto_sun)
scene.collection.objects.link(ob_auto_sun)
ob_auto_sun.rotation_euler = (0.872665, 0.174533, 0.523599)
bpy.context.view_layer.update()
